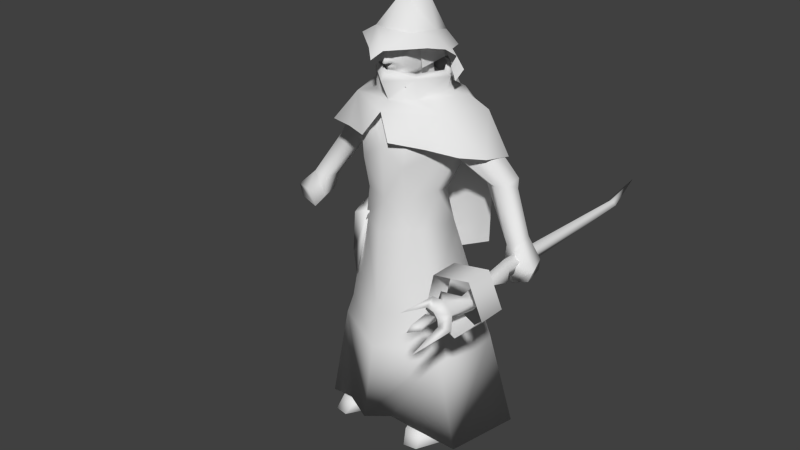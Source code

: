 # Source: mage.blend  (saved by Blender 2.70.0; exported with 4.5.12 LTS)
import bpy
from mathutils import Matrix  # noqa: F401  (used for matrix-valued properties, if any)

bpy.ops.wm.read_factory_settings(use_empty=True)
scene = bpy.context.scene
scene.name = 'Scene'

# ---- collections
col_collection_1 = bpy.data.collections.new('Collection 1'); scene.collection.children.link(col_collection_1)

# ---- world
world_world = bpy.data.worlds.new('World'); scene.world = world_world
world_world.color = (0.05088, 0.05088, 0.05088)
world_world.use_sun_shadow = False
world_world.sun_shadow_jitter_overblur = 0.0
world_world.cycles.sampling_method = 'MANUAL'
world_world.cycles.sample_map_resolution = 256

# ---- meshes
me_humancaster = bpy.data.meshes.new('HumanCaster')
me_humancaster.from_pydata([(49.96, 90.97, -84.75), (54.82, 101.2, 9.112), (59.04, 99.49, 11.35), (51.87, 88.49, -84.84), (57.43, 94.04, 18.64), (49.11, 86.34, -84.44), (53.15, 95.91, 17.79), (47.19, 88.81, -84.35), (48.06, 92.98, -106.6), (55.77, 100.0, 24.56), (60.09, 98.04, 24.04), (57.81, 99.83, 41.13), (62.13, 97.46, 36.44), (59.79, 92.33, 36.16), (55.46, 94.69, 40.84), (61.27, 95.83, 16.06), (57.49, 102.8, 51.76), (61.61, 98.48, 51.86), (59.23, 95.07, 52.18), (53.73, 97.43, 52.27), (52.15, 102.4, 46.6), (59.18, 98.03, 57.6), (56.74, 99.64, 56.66), (65.54, 95.76, 57.42), (63.63, 93.02, 57.68), (61.24, 96.81, 59.86), (64.98, 96.2, 79.4), (51.26, 100.4, 54.42), (54.09, 104.4, 54.03), (54.37, 101.4, 57.71), (52.3, 104.2, 70.44), (55.74, 100.4, 60.39), (55.35, 97.64, 59.26), (56.74, 98.55, 72.37), (57.07, 100.9, 70.23), (59.92, 98.52, 68.31), (60.25, 100.8, 66.67), (59.08, 97.59, 58.25), (59.47, 100.3, 59.38), (58.54, 83.53, 33.12), (69.91, 94.52, 31.91), (70.51, 95.4, 45.47), (59.13, 84.41, 46.68), (62.94, 108.8, 31.3), (63.54, 109.6, 44.86), (47.25, 106.6, 32.14), (47.84, 107.4, 45.7), (44.53, 90.98, 33.26), (45.12, 91.85, 46.82), (-23.34, 79.53, 11.97), (-18.86, 101.1, 15.48), (-21.65, 102.0, 7.631), (-10.61, 104.3, 15.27), (-18.14, 106.3, 3.858), (-17.36, 71.8, 16.57), (-21.92, 73.51, 4.377), (-17.95, 0.5015, 25.82), (-15.65, 5.912, 21.26), (-23.88, 5.912, 19.63), (-24.24, 0.5015, 24.75), (-16.61, 10.42, 12.29), (-23.49, 10.28, 8.955), (-27.63, 9.413, -0.5688), (-25.8, 11.48, -8.086), (-26.75, 0.5015, -9.44), (-28.49, 7.903, 4.949), (-13.26, 5.278, 15.04), (-13.85, 0.2561, 18.56), (-13.36, 0.5015, -4.975), (-30.19, 0.5015, 12.3), (-20.05, 0.5015, 10.31), (-20.05, 0.5015, -9.835), (-12.37, 9.294, 4.258), (-14.23, 16.16, 7.519), (-25.9, 16.13, 2.81), (-14.3, 11.48, -3.621), (-9.983, 30.29, 7.342), (-10.48, 30.19, -6.491), (-28.79, 30.19, -6.772), (-25.71, 30.25, 6.421), (17.0, 0.5015, 25.84), (23.29, 0.5015, 24.89), (22.93, 5.912, 20.29), (14.7, 5.912, 21.6), (22.54, 10.28, 9.103), (15.66, 10.42, 12.91), (26.69, 9.413, -0.5688), (27.55, 7.903, 4.949), (25.8, 0.5015, -9.44), (24.85, 11.48, -8.086), (12.31, 5.278, 15.04), (12.41, 0.5015, -4.975), (12.9, 0.2561, 18.56), (19.1, 0.5015, 10.93), (29.25, 0.5015, 12.3), (19.1, 0.5015, -9.179), (13.28, 16.16, 7.519), (11.42, 9.294, 4.258), (24.96, 16.13, 2.81), (13.35, 11.48, -3.621), (9.031, 30.29, 7.342), (24.76, 30.25, 6.421), (27.84, 30.19, -6.772), (9.531, 30.19, -6.491), (-25.21, 151.5, 0.3842), (-27.83, 152.2, -8.953), (-32.22, 145.7, -6.693), (-31.15, 145.8, -0.1946), (-25.84, 150.6, -14.68), (-29.36, 142.5, -12.29), (-23.11, 148.5, 4.82), (-26.01, 142.2, 2.687), (-24.33, 147.0, -15.32), (-23.25, 138.3, -13.39), (-46.19, 126.7, -11.41), (-44.76, 124.9, -5.799), (-39.73, 123.8, -3.557), (-21.49, 138.5, 4.774), (-34.32, 126.6, -18.19), (-34.35, 123.3, -5.948), (-46.97, 122.8, -9.932), (-37.61, 122.8, -17.38), (-56.46, 104.6, 0.4278), (-49.85, 102.7, 0.6508), (-48.36, 103.3, -4.333), (-49.18, 104.2, -8.465), (-55.75, 105.6, -6.118), (-49.73, 94.28, 1.406), (-56.67, 96.79, 5.59), (-54.83, 87.87, 3.066), (-51.88, 94.55, -7.404), (-58.66, 96.33, -9.224), (-56.28, 90.05, -5.666), (-64.74, 96.31, 2.711), (-62.49, 90.88, 3.114), (-61.73, 97.13, -6.359), (-62.6, 93.36, -4.443), (-10.87, 157.5, 9.536), (-15.31, 159.1, -3.54), (-21.8, 156.9, -9.97), (-22.52, 153.5, 8.467), (0.0449, 157.0, 15.31), (-12.85, 159.6, -9.064), (-15.52, 157.8, -15.08), (-11.14, 159.9, -12.89), (0.0449, 161.2, -14.83), (0.0449, 157.7, -15.17), (0.0449, 153.1, 19.98), (-6.596, 142.6, 23.65), (-22.76, 147.5, -19.29), (-30.23, 152.3, -11.24), (0.0449, 144.8, -21.99), (-38.3, 136.3, 0.2821), (-33.04, 139.5, 11.87), (-19.82, 141.0, 16.73), (-29.09, 127.5, -19.29), (-40.86, 134.7, -11.25), (0.0449, 121.6, -21.86), (-9.678, 160.3, -4.566), (-12.14, 161.4, -5.742), (-10.32, 157.9, 9.3), (-6.557, 158.9, 4.594), (0.0449, 156.7, 12.79), (0.0449, 158.0, 8.832), (-8.095, 159.4, -11.06), (0.0449, 158.8, -12.11), (0.0449, 159.5, -13.67), (-13.83, 167.4, -2.982), (-9.653, 169.0, 9.604), (0.8593, 170.1, 17.29), (-10.22, 168.9, -9.149), (0.0449, 171.2, -12.13), (-15.31, 164.4, -5.222), (-10.35, 167.6, 10.75), (0.0449, 165.7, 19.61), (-10.7, 166.8, -13.37), (0.0449, 167.8, -16.9), (-7.766, 185.3, 6.339), (-8.117, 184.5, 1.351), (-10.77, 171.3, -6.933), (-10.08, 169.8, 6.494), (-7.895, 183.1, -3.98), (-6.623, 180.6, -8.52), (-4.895, 168.1, -16.84), (0.0449, 180.4, -10.68), (0.0449, 169.2, -17.59), (-24.2, 124.0, -24.99), (0.04489, 123.5, -29.1), (0.04489, 74.61, -21.7), (-31.38, 92.1, -13.48), (-16.31, 157.1, -2.035), (-13.67, 154.5, 9.054), (-12.6, 156.0, -7.382), (0.0449, 156.5, -13.17), (0.0449, 155.2, 11.85), (-11.08, 149.9, 13.01), (0.0449, 149.7, 15.59), (0.0449, 150.2, -11.12), (-15.8, 150.7, -7.907), (-12.38, 146.2, 17.85), (0.0449, 139.1, 19.89), (0.0449, 132.4, -11.32), (-10.19, 130.4, 18.79), (-9.633, 116.1, 16.07), (0.0449, 114.2, 18.3), (-23.0, 134.4, -2.908), (-15.46, 115.3, -4.176), (-17.66, 118.9, 5.812), (0.0449, 115.4, -3.438), (-12.8, 101.6, 14.63), (0.0449, 99.4, 21.66), (-18.87, 101.6, -5.146), (0.0449, 99.77, -7.135), (-22.39, 57.76, 13.7), (0.0449, 63.78, 24.1), (-30.61, 58.72, -11.53), (0.0449, 64.07, -14.95), (-33.74, 46.05, -13.82), (-25.98, 47.76, 13.98), (0.0449, 46.49, -19.69), (0.0449, 45.81, 26.51), (-35.78, -0.009506, 13.89), (0.0449, 46.48, 1.19), (-11.78, 15.07, 28.4), (-42.82, 0.04919, -20.44), (0.0449, 0.06116, -34.42), (0.0449, 12.08, 32.87), (10.96, 157.5, 9.536), (22.61, 153.5, 8.467), (21.89, 156.9, -9.97), (15.4, 159.1, -3.54), (13.18, 159.5, -8.514), (15.61, 157.8, -15.08), (11.23, 159.9, -12.89), (6.685, 142.6, 23.65), (30.32, 152.3, -11.24), (22.85, 147.5, -19.29), (38.29, 136.3, 0.5481), (40.95, 134.7, -11.25), (19.91, 141.0, 16.73), (33.13, 139.5, 11.87), (29.18, 127.5, -19.29), (9.042, 172.7, 0.887), (8.867, 175.7, -1.874), (9.769, 177.3, 1.697), (8.762, 176.8, 4.886), (9.022, 176.4, 4.129), (9.132, 181.0, 1.714), (8.956, 178.5, -2.293), (0.01696, 170.0, 15.18), (3.0, 170.0, 13.53), (0.619, 170.8, 14.72), (0.01669, 169.6, 14.53), (0.01726, 170.5, 14.91), (3.495, 171.8, 14.18), (1.139, 171.7, 14.7), (0.01768, 171.4, 14.81), (0.016, 168.4, 13.89), (0.01502, 166.8, 14.27), (3.739, 168.5, 12.18), (5.269, 170.5, 11.39), (7.37, 178.8, 10.8), (7.063, 177.1, 11.98), (8.209, 175.1, 8.852), (4.142, 178.6, 12.99), (5.759, 180.1, 13.53), (3.738, 180.0, 14.52), (3.94, 176.0, 13.99), (1.402, 176.8, 14.72), (1.226, 179.7, 14.93), (6.475, 185.0, 12.11), (7.918, 182.7, 7.739), (7.856, 185.3, 6.339), (0.02289, 185.7, 14.34), (0.02073, 179.6, 15.17), (2.231, 173.5, 15.13), (1.226, 174.3, 16.43), (1.771, 172.6, 16.37), (1.034, 176.8, 15.3), (1.288, 175.2, 15.08), (0.01965, 176.8, 15.85), (0.01881, 174.2, 17.53), (0.8788, 172.5, 17.86), (0.01822, 172.5, 18.15), (3.96, 174.2, 14.7), (6.823, 174.9, 12.27), (8.142, 171.2, 5.879), (8.207, 184.5, 1.351), (6.72, 170.9, 8.331), (1.952, 172.4, 15.01), (1.49, 172.0, 15.09), (0.01805, 172.0, 15.34), (0.0181, 172.2, 17.49), (0.01635, 169.0, 14.89), (5.684, 168.3, 10.01), (7.478, 169.2, 5.821), (3.515, 166.4, 12.12), (6.712, 167.4, 6.322), (4.102, 165.5, 7.536), (0.01385, 165.4, 13.47), (0.01417, 164.9, 7.966), (8.189, 170.0, 1.012), (7.777, 168.3, 0.4304), (5.727, 166.7, 2.454), (0.01427, 165.1, 4.319), (2.412, 165.5, 3.524), (5.12, 162.9, 2.121), (7.922, 163.9, -4.345), (0.01252, 162.1, 4.509), (6.672, 158.9, 5.185), (9.725, 160.4, -4.569), (7.984, 183.1, -3.98), (6.713, 180.6, -8.52), (6.97, 174.8, -5.684), (7.3, 170.6, -4.288), (0.01753, 170.7, -8.61), (4.27, 164.5, -9.696), (0.01373, 164.1, -10.38), (8.175, 159.5, -11.06), (-9.006, 172.7, 0.887), (-9.731, 177.3, 1.697), (-8.83, 175.7, -1.874), (-9.033, 181.1, 1.541), (-8.858, 177.3, 4.682), (-8.917, 178.5, -2.293), (-0.5842, 170.8, 14.72), (-2.966, 170.0, 13.53), (-1.104, 171.7, 14.7), (-3.46, 171.8, 14.18), (-3.707, 168.5, 12.18), (-5.113, 170.5, 11.39), (-7.245, 178.8, 10.8), (-8.173, 175.1, 8.852), (-6.878, 177.1, 11.98), (-4.09, 178.6, 12.99), (-3.696, 180.0, 14.52), (-5.454, 180.1, 13.53), (-3.901, 176.0, 13.99), (-1.363, 176.8, 14.72), (-1.185, 179.7, 14.93), (-6.26, 185.0, 12.11), (-7.815, 185.3, 6.339), (-7.878, 182.7, 7.739), (-2.194, 173.5, 15.13), (-1.735, 172.6, 16.37), (-1.188, 174.3, 16.43), (-0.9942, 176.8, 15.3), (-1.25, 175.2, 15.08), (-0.8424, 172.5, 17.86), (-3.922, 174.2, 14.7), (-6.586, 174.9, 12.27), (-8.092, 171.2, 5.879), (-8.166, 184.5, 1.351), (-6.442, 170.9, 8.331), (-1.916, 172.4, 15.01), (-1.454, 172.0, 15.09), (-7.305, 169.2, 5.821), (-5.484, 168.3, 10.01), (-6.397, 167.4, 6.322), (-3.486, 166.4, 12.12), (-4.073, 165.5, 7.536), (-8.138, 170.0, 1.012), (-7.642, 168.3, 0.4304), (-5.536, 166.7, 2.454), (-7.629, 163.9, -4.345), (-5.071, 162.9, 2.121), (-7.944, 183.1, -3.98), (-6.493, 180.6, -8.52), (-6.755, 174.8, -5.684), (-7.111, 170.6, -4.288), (-4.242, 164.5, -9.696), (10.41, 157.9, 9.3), (12.23, 161.4, -5.742), (9.125, 167.9, 8.921), (13.92, 167.4, -2.982), (10.31, 168.9, -9.149), (10.44, 166.2, 10.75), (15.4, 164.4, -5.222), (10.79, 166.8, -13.37), (10.17, 169.8, 6.494), (10.86, 171.3, -6.933), (4.984, 168.1, -16.84), (24.29, 124.0, -24.99), (31.47, 92.1, -13.48), (13.76, 154.5, 9.054), (16.4, 157.1, -2.035), (12.69, 156.0, -7.382), (11.17, 149.9, 13.01), (15.89, 150.7, -7.907), (12.47, 146.2, 17.85), (23.33, 138.3, -13.39), (10.28, 130.4, 18.79), (23.09, 134.4, -2.908), (17.75, 118.9, 5.812), (15.55, 115.3, -4.176), (9.722, 116.1, 16.07), (12.89, 101.6, 14.63), (18.96, 101.6, -5.146), (25.29, 151.5, 0.3842), (27.91, 152.2, -8.953), (25.92, 150.6, -14.68), (23.19, 148.5, 4.82), (24.41, 147.0, -15.32), (21.57, 138.5, 4.774), (31.22, 145.8, -0.1946), (32.29, 145.7, -6.693), (29.43, 142.5, -12.29), (26.09, 142.2, 2.687), (44.83, 124.9, -5.799), (46.26, 126.7, -11.41), (39.8, 123.8, -3.557), (34.39, 126.6, -18.19), (34.42, 123.3, -5.948), (47.04, 122.8, -9.932), (37.68, 122.8, -17.38), (49.92, 102.7, 0.6508), (56.53, 104.6, 0.4278), (48.43, 103.3, -4.333), (55.82, 105.6, -6.118), (49.25, 104.2, -8.465), (0.02357, 185.7, 0.9506), (49.8, 94.28, 1.406), (54.9, 87.87, 3.066), (56.74, 96.79, 5.59), (51.95, 94.55, -7.404), (58.73, 96.33, -9.224), (56.35, 90.05, -5.666), (62.56, 90.88, 3.114), (64.81, 96.31, 2.711), (61.8, 97.13, -6.359), (62.67, 93.36, -4.443), (22.48, 57.76, 13.7), (30.7, 58.72, -11.53), (26.07, 47.76, 13.98), (33.83, 46.05, -13.82), (35.87, -0.009506, 13.89), (11.87, 15.07, 28.4), (42.91, 0.04919, -20.44), (-21.57, 175.3, -0.9348), (-24.21, 170.0, -2.298), (-21.41, 165.0, -0.7569), (-0.1091, 182.5, -11.0), (-9.819, 181.9, -9.314), (-0.1091, 199.3, -5.875), (-12.42, 184.5, 0.4132), (-9.052, 184.9, 11.6), (-0.1091, 198.6, 6.22), (-5.267, 199.1, -2.181), (-0.1091, 185.6, 14.57), (-0.1091, 197.2, 0.5413), (-0.1091, 179.4, -14.94), (-14.25, 182.3, 2.071), (-0.1091, 183.6, 19.9), (-0.1091, 173.1, -18.17), (-13.87, 175.7, -12.22), (-19.18, 178.4, 3.181), (-16.62, 180.4, 11.32), (-3.696, 179.3, 22.22), (-4.771, 210.8, -8.423), (-18.54, 177.3, -2.119), (-0.1091, 175.7, 25.37), (-18.9, 170.6, -0.8266), (21.35, 175.3, -0.9348), (21.19, 165.0, -0.7569), (23.99, 170.0, -2.298), (9.6, 181.9, -9.314), (12.2, 184.5, 0.4132), (5.049, 199.1, -2.181), (8.834, 184.9, 11.6), (14.04, 182.3, 2.071), (13.65, 175.7, -12.22), (18.96, 178.4, 3.181), (3.478, 179.3, 22.22), (16.41, 180.4, 11.32), (18.32, 177.3, -2.119), (18.68, 170.6, -0.8266)], [], [(0, 1, 2), (3, 2, 4), (5, 4, 6, 7), (1, 0, 7, 6), (7, 0, 8), (0, 3, 8), (3, 5, 8), (5, 7, 8), (2, 1, 9, 10), (1, 6, 9), (10, 9, 11, 12), (4, 10, 12, 13), (6, 4, 13, 14), (9, 6, 14, 11), (4, 2, 15), (2, 10, 15), (10, 4, 15), (12, 11, 16, 17), (13, 12, 17, 18), (14, 13, 18, 19), (11, 14, 20), (14, 19, 20), (19, 16, 20), (16, 11, 20), (19, 18, 21, 22), (17, 16, 22, 21), (18, 17, 23, 24), (17, 21, 25, 23), (21, 18, 24, 25), (24, 23, 26), (23, 25, 26), (25, 24, 26), (16, 19, 27, 28), (19, 22, 29, 27), (22, 16, 28, 29), (28, 27, 30), (27, 29, 30), (29, 28, 30), (31, 32, 33, 34), (34, 33, 35, 36), (36, 35, 37, 38), (38, 37, 32, 31), (32, 37, 35, 33), (38, 31, 34, 36), (39, 40, 41, 42), (40, 43, 44, 41), (43, 45, 46, 44), (45, 47, 48, 46), (47, 39, 42, 48), (3, 4, 5), (0, 2, 3), (49, 50, 51), (51, 50, 52, 53), (53, 52, 54, 55), (55, 54, 49), (49, 54, 52, 50), (55, 49, 51, 53), (56, 57, 58, 59), (57, 60, 61, 58), (62, 63, 64, 65), (66, 67, 68), (59, 69, 70), (61, 65, 58), (58, 65, 69, 59), (71, 68, 67, 70), (56, 67, 66, 57), (66, 72, 73, 60), (60, 73, 74, 61), (70, 56, 59), (69, 64, 71, 70), (74, 63, 62), (67, 56, 70), (72, 75, 73), (76, 77, 78, 79), (73, 76, 79, 74), (74, 79, 78, 63), (63, 78, 77, 75), (75, 77, 76, 73), (64, 69, 65), (72, 66, 68, 75), (57, 66, 60), (61, 74, 62, 65), (68, 71, 63, 75), (63, 71, 64), (80, 81, 82, 83), (83, 82, 84, 85), (86, 87, 88, 89), (90, 91, 92), (81, 93, 94), (84, 82, 87), (82, 81, 94, 87), (95, 93, 92, 91), (80, 83, 90, 92), (90, 85, 96, 97), (85, 84, 98, 96), (93, 81, 80), (94, 93, 95, 88), (98, 86, 89), (92, 93, 80), (97, 96, 99), (100, 101, 102, 103), (96, 98, 101, 100), (98, 89, 102, 101), (89, 99, 103, 102), (99, 96, 100, 103), (88, 87, 94), (97, 99, 91, 90), (83, 85, 90), (84, 87, 86, 98), (89, 88, 95), (89, 95, 91, 99), (104, 105, 106, 107), (105, 108, 109, 106), (110, 104, 107, 111), (108, 112, 109), (112, 113, 109), (107, 106, 114, 115), (106, 109, 114), (111, 107, 115, 116), (117, 111, 116), (109, 113, 118, 114), (117, 119, 113), (115, 114, 120), (114, 118, 121, 120), (118, 119, 121), (116, 115, 122, 123), (119, 123, 124), (115, 120, 122), (120, 121, 125, 126), (121, 119, 124, 125), (113, 119, 118), (127, 128, 129), (130, 131, 125), (130, 127, 129, 132), (129, 128, 133, 134), (133, 128, 122), (122, 128, 127, 123), (125, 131, 135, 126), (135, 131, 132, 136), (132, 131, 130), (134, 133, 135, 136), (135, 133, 126), (126, 133, 122), (127, 124, 123), (124, 127, 130, 125), (119, 116, 123), (120, 126, 122), (117, 116, 119), (137, 138, 139, 140), (141, 137, 140), (138, 142, 143, 139), (144, 145, 146, 143), (147, 140, 148), (139, 143, 149, 150), (143, 146, 151, 149), (140, 150, 152, 153), (148, 140, 154), (150, 149, 155, 156), (149, 151, 157, 155), (158, 159, 160, 161), (161, 160, 162, 163), (164, 144, 159, 158), (165, 166, 144, 164), (159, 167, 168, 160), (160, 168, 169, 162), (144, 170, 167, 159), (166, 171, 170, 144), (167, 172, 173, 168), (173, 174, 169), (170, 175, 172, 167), (171, 176, 175, 170), (172, 138, 137, 173), (173, 137, 141, 174), (175, 142, 138, 172), (176, 145, 144, 175), (141, 140, 147), (177, 178, 179, 180), (178, 181, 179), (181, 182, 183, 179), (182, 184, 185, 183), (186, 185, 187), (187, 188, 189, 186), (168, 173, 169), (158, 190, 191, 161), (158, 164, 192, 190), (164, 165, 193, 192), (161, 191, 194, 163), (191, 195, 196, 194), (192, 193, 197, 198), (195, 199, 200, 196), (198, 197, 201, 113), (202, 203, 204), (205, 113, 206, 207), (113, 201, 208, 206), (203, 207, 209), (204, 203, 209, 210), (207, 211, 209), (206, 208, 212, 211), (191, 190, 105, 104), (190, 192, 108, 105), (195, 191, 104, 110), (192, 198, 112, 108), (199, 110, 117), (202, 117, 203), (198, 113, 112), (117, 110, 111), (117, 205, 207), (202, 199, 117), (203, 117, 207), (199, 195, 110), (202, 200, 199), (207, 206, 211), (117, 113, 205), (139, 150, 140), (209, 213, 214, 210), (211, 215, 213, 209), (212, 216, 215, 211), (215, 217, 218, 213), (216, 219, 217, 215), (213, 218, 220, 214), (221, 222, 223), (224, 222, 221), (225, 222, 224), (223, 222, 226), (218, 221, 223), (217, 224, 221, 218), (219, 225, 217), (218, 223, 226, 220), (227, 228, 229, 230), (141, 228, 227), (231, 232, 233), (233, 232, 146, 145), (147, 234, 228), (229, 235, 236, 232), (232, 236, 151, 146), (235, 237, 238), (239, 240, 228), (235, 238, 241, 236), (236, 241, 157, 151), (242, 243, 244), (245, 246, 247), (248, 247, 244), (243, 248, 244), (245, 242, 244, 246), (247, 246, 244), (249, 250, 251), (252, 250, 249), (253, 249, 251), (251, 250, 254, 255), (253, 251, 255, 256), (257, 258, 259), (250, 259, 260), (250, 260, 254), (261, 262, 263), (264, 265, 266), (264, 261, 265), (264, 267, 262), (264, 268, 267), (264, 269, 268), (264, 266, 269), (270, 271, 272), (273, 274, 269), (275, 276, 277), (268, 269, 278), (275, 279, 276), (278, 269, 274, 280), (277, 276, 281, 282), (282, 281, 283), (269, 266, 273), (266, 265, 270, 273), (265, 261, 271, 270), (276, 278, 280, 281), (279, 268, 278, 276), (264, 262, 261), (279, 275, 284), (268, 279, 284, 267), (284, 254, 260, 285), (271, 261, 245), (272, 271, 245, 247), (245, 261, 263), (245, 263, 286), (242, 245, 286), (272, 247, 287), (260, 288, 285), (289, 290, 255, 254), (290, 291, 256, 255), (262, 267, 284, 285), (262, 285, 263), (275, 289, 254, 284), (288, 286, 263, 285), (277, 291, 290), (283, 292, 282), (282, 292, 291, 277), (250, 257, 259), (250, 293, 257), (250, 252, 293), (286, 288, 294, 295), (288, 260, 259, 294), (295, 294, 296, 297), (294, 259, 258, 296), (297, 296, 298), (296, 258, 299), (298, 296, 299, 300), (242, 286, 295, 301), (301, 295, 297, 302), (302, 297, 298, 303), (303, 306, 307, 302), (306, 309, 310, 307), (308, 163, 309, 306), (287, 247, 248, 311), (311, 248, 312), (248, 243, 313, 312), (243, 242, 314, 313), (312, 313, 315, 184), (313, 314, 315), (242, 301, 314), (314, 301, 302), (314, 302, 307), (315, 314, 307, 316), (315, 316, 317), (316, 307, 310, 318), (317, 316, 318, 165), (319, 320, 321), (322, 320, 323), (324, 320, 322), (321, 320, 324), (323, 320, 319), (249, 325, 326), (252, 249, 326), (253, 325, 249), (325, 327, 328, 326), (253, 256, 327, 325), (257, 329, 258), (326, 330, 329), (326, 328, 330), (331, 332, 333), (334, 335, 336), (334, 336, 331), (334, 333, 337), (334, 337, 338), (334, 338, 339), (334, 339, 335), (340, 341, 342), (273, 339, 274), (343, 344, 345), (338, 346, 339), (343, 345, 347), (346, 280, 274, 339), (344, 348, 281, 345), (348, 283, 281), (339, 273, 335), (335, 273, 340, 336), (336, 340, 342, 331), (345, 281, 280, 346), (347, 345, 346, 338), (334, 331, 333), (347, 349, 343), (338, 337, 349, 347), (349, 350, 330, 328), (342, 323, 331), (341, 322, 323, 342), (323, 332, 331), (323, 351, 332), (319, 351, 323), (341, 352, 322), (330, 350, 353), (354, 328, 327, 355), (355, 327, 256, 291), (333, 350, 349, 337), (333, 332, 350), (343, 349, 328, 354), (353, 350, 332, 351), (344, 354, 355), (283, 348, 292), (348, 344, 291, 292), (326, 329, 257), (326, 257, 293), (326, 293, 252), (351, 356, 357, 353), (353, 357, 329, 330), (356, 358, 359, 357), (357, 359, 258, 329), (358, 360, 359), (359, 299, 258), (360, 300, 299, 359), (319, 361, 356, 351), (361, 362, 358, 356), (362, 363, 360, 358), (363, 304, 300, 360), (363, 362, 364, 365), (304, 363, 365, 308), (365, 364, 158, 161), (308, 365, 161, 163), (352, 366, 324, 322), (366, 367, 324), (324, 367, 368, 321), (321, 368, 369, 319), (367, 184, 315, 368), (368, 315, 369), (319, 369, 361), (369, 362, 361), (369, 364, 362), (315, 370, 364, 369), (315, 317, 370), (370, 164, 158, 364), (317, 165, 164, 370), (310, 309, 371, 372), (309, 163, 162, 371), (318, 310, 372, 233), (165, 318, 233, 166), (372, 371, 373, 374), (371, 162, 169, 373), (233, 372, 374, 375), (166, 233, 375, 171), (374, 373, 376, 377), (376, 169, 174), (375, 374, 377, 378), (171, 375, 378, 176), (377, 376, 227, 230), (376, 174, 141, 227), (378, 231, 233), (176, 378, 233, 145), (141, 147, 228), (272, 379, 380, 287), (287, 380, 311), (311, 380, 381, 312), (312, 381, 185, 184), (381, 382, 185), (187, 382, 383, 188), (373, 169, 376), (275, 277, 289), (343, 354, 344), (310, 309, 384, 385), (310, 385, 386, 318), (318, 386, 193, 165), (309, 163, 194, 384), (384, 194, 196, 387), (386, 388, 197, 193), (387, 196, 200, 389), (388, 390, 201, 197), (391, 200, 204), (392, 393, 394, 390), (390, 394, 208, 201), (395, 396, 393), (204, 210, 396, 395), (393, 396, 397), (394, 397, 212, 208), (384, 398, 399, 385), (385, 399, 400, 386), (387, 401, 398, 384), (386, 400, 402, 388), (389, 403, 401), (391, 395, 403), (388, 402, 390), (398, 404, 405, 399), (399, 405, 406, 400), (401, 407, 404, 398), (400, 406, 402), (403, 407, 401), (402, 406, 390), (403, 393, 392), (404, 408, 409, 405), (405, 409, 406), (407, 410, 408, 404), (403, 410, 407), (406, 409, 411, 390), (403, 390, 412), (408, 413, 409), (409, 413, 414, 411), (411, 414, 412), (410, 415, 416, 408), (412, 417, 415), (408, 416, 413), (413, 418, 419, 414), (414, 419, 417, 412), (390, 411, 412), (391, 403, 389), (395, 393, 403), (389, 401, 387), (391, 389, 200), (393, 397, 394), (403, 392, 390), (229, 228, 235), (273, 270, 420), (270, 272, 420), (272, 287, 420), (287, 311, 420), (311, 312, 420), (312, 184, 420), (340, 273, 420), (341, 340, 420), (352, 341, 420), (366, 352, 420), (367, 366, 420), (184, 367, 420), (421, 422, 423), (424, 419, 425), (424, 426, 422, 421), (422, 427, 428, 423), (428, 416, 423), (416, 415, 421, 423), (419, 418, 429, 425), (429, 430, 426, 425), (426, 424, 425), (426, 430, 427, 422), (427, 430, 429, 428), (429, 418, 428), (418, 416, 428), (421, 415, 417), (417, 419, 424, 421), (412, 415, 410), (413, 416, 418), (396, 210, 214, 431), (397, 396, 431, 432), (212, 397, 432, 216), (432, 431, 433, 434), (216, 432, 434, 219), (431, 214, 220, 433), (435, 436, 222), (437, 435, 222), (225, 437, 222), (436, 226, 222), (433, 436, 435), (434, 433, 435, 437), (219, 434, 225), (433, 220, 226, 436), (154, 140, 153), (234, 239, 228), (175, 144, 142), (143, 142, 144), (378, 377, 230, 231), (230, 229, 232, 231), (228, 240, 237, 235), (152, 150, 156), (277, 290, 289), (344, 355, 291), (391, 204, 395), (202, 204, 200), (403, 412, 410), (183, 185, 186), (185, 382, 187), (225, 434, 437), (217, 225, 224), (438, 439, 440), (441, 442, 443), (444, 445, 446, 447), (445, 448, 446), (444, 442, 441, 449), (445, 444, 449), (448, 445, 449), (441, 450, 442), (444, 451, 445), (445, 452, 448), (450, 453, 454, 442), (451, 438, 455), (445, 456, 457, 452), (446, 458, 447), (447, 458, 443), (442, 444, 447, 443), (442, 454, 459, 451), (442, 451, 444), (452, 457, 460), (451, 455, 456, 445), (451, 459, 438), (461, 438, 440), (462, 463, 464), (441, 443, 465), (466, 467, 446, 468), (468, 446, 448), (466, 449, 441, 465), (468, 449, 466), (448, 449, 468), (441, 465, 450), (466, 468, 469), (468, 448, 452), (450, 465, 470, 453), (469, 471, 462), (468, 452, 472, 473), (446, 467, 458), (467, 443, 458), (465, 443, 467, 466), (465, 469, 474, 470), (465, 466, 469), (452, 460, 472), (469, 468, 473, 471), (469, 462, 474), (475, 463, 462), (300, 304, 305, 303, 298), (305, 304, 308, 306, 303)])
me_humancaster.polygons.foreach_set('use_smooth', [1, 1, 1, 1, 1, 1, 1, 1, 1, 1, 1, 1, 1, 1, 1, 1, 1, 1, 1, 1, 1, 1, 1, 1, 1, 1, 1, 1, 1, 1, 1, 1, 1, 1, 1, 1, 1, 1, 1, 1, 1, 1, 1, 1, 1, 1, 1, 1, 1, 1, 1, 1, 1, 1, 1, 1, 1, 1, 1, 1, 1, 1, 1, 1, 1, 1, 1, 1, 1, 1, 1, 1, 1, 1, 1, 1, 1, 1, 1, 1, 1, 1, 1, 1, 1, 1, 1, 1, 1, 1, 1, 1, 1, 1, 1, 1, 1, 1, 1, 1, 1, 1, 1, 1, 1, 1, 1, 1, 1, 1, 1, 1, 1, 1, 1, 1, 1, 1, 1, 1, 1, 1, 1, 1, 1, 1, 1, 1, 1, 1, 1, 1, 1, 1, 1, 1, 1, 1, 1, 1, 1, 1, 1, 1, 1, 1, 1, 1, 1, 1, 1, 1, 1, 1, 1, 1, 1, 1, 1, 1, 1, 1, 1, 1, 1, 1, 1, 1, 1, 1, 1, 1, 1, 1, 1, 1, 1, 1, 1, 1, 1, 1, 1, 0, 0, 0, 1, 1, 1, 1, 1, 1, 1, 1, 1, 1, 1, 1, 1, 1, 1, 1, 1, 1, 1, 1, 1, 1, 1, 1, 1, 1, 1, 1, 1, 1, 1, 1, 1, 1, 1, 1, 1, 1, 1, 1, 1, 1, 1, 1, 1, 1, 1, 1, 1, 1, 1, 1, 1, 1, 1, 1, 1, 1, 1, 1, 1, 1, 1, 1, 1, 1, 1, 1, 1, 1, 1, 1, 1, 1, 1, 1, 1, 1, 1, 1, 1, 1, 1, 1, 1, 1, 1, 1, 1, 1, 1, 1, 1, 1, 1, 1, 1, 1, 1, 1, 1, 1, 1, 1, 1, 1, 1, 1, 1, 1, 1, 1, 1, 1, 1, 1, 1, 1, 1, 1, 1, 1, 1, 1, 1, 1, 1, 1, 1, 1, 1, 1, 1, 1, 1, 1, 1, 1, 1, 1, 1, 1, 1, 1, 1, 1, 1, 1, 1, 1, 1, 1, 1, 1, 1, 1, 1, 1, 1, 1, 1, 1, 1, 1, 1, 1, 1, 1, 1, 1, 1, 1, 1, 1, 1, 1, 1, 1, 1, 1, 1, 1, 1, 1, 1, 1, 1, 1, 1, 1, 1, 1, 1, 1, 1, 1, 1, 1, 1, 1, 1, 1, 1, 1, 1, 1, 1, 1, 1, 1, 1, 1, 1, 1, 1, 1, 1, 1, 1, 1, 1, 1, 1, 1, 1, 1, 1, 1, 1, 1, 1, 1, 1, 1, 1, 1, 1, 1, 1, 1, 1, 1, 1, 1, 1, 1, 0, 0, 0, 1, 1, 1, 1, 1, 1, 1, 1, 1, 1, 1, 1, 1, 1, 1, 1, 1, 1, 1, 1, 1, 1, 1, 1, 1, 1, 1, 1, 1, 1, 1, 1, 1, 1, 1, 1, 1, 1, 1, 1, 1, 1, 1, 1, 1, 1, 1, 1, 1, 1, 1, 1, 1, 1, 1, 1, 1, 1, 1, 1, 1, 1, 1, 1, 1, 1, 1, 1, 1, 1, 1, 1, 1, 1, 1, 1, 1, 1, 1, 1, 1, 1, 1, 1, 1, 1, 1, 1, 1, 1, 1, 1, 1, 1, 1, 1, 1, 1, 1, 1, 1, 1, 1, 1, 1, 1, 1, 1, 1, 1, 1, 1, 1, 1, 1, 1, 1, 1, 1, 1, 1, 1, 1, 1, 1, 1, 1, 1, 1, 1, 1, 1, 1, 1, 1, 1, 1, 1, 1, 1, 1, 1, 1, 1, 1, 1, 1, 1, 1, 1, 1, 1, 1, 1])
_k = set([(39, 40), (39, 47), (40, 43), (41, 42), (41, 44), (42, 48), (43, 45), (44, 46), (45, 47), (46, 48), (129, 132), (129, 134), (132, 136), (134, 136), (147, 148), (147, 234), (148, 154), (152, 153), (152, 156), (153, 154), (155, 156), (155, 157), (157, 241), (158, 161), (158, 164), (161, 163), (161, 191), (163, 309), (164, 165), (165, 318), (177, 178), (177, 180), (178, 181), (179, 180), (179, 183), (181, 182), (182, 184), (183, 186), (184, 312), (186, 189), (188, 189), (188, 383), (190, 191), (190, 192), (192, 193), (193, 386), (234, 239), (237, 238), (237, 240), (238, 241), (239, 240), (272, 287), (272, 379), (287, 311), (309, 310), (309, 384), (310, 318), (311, 312), (379, 380), (380, 381), (381, 382), (382, 383), (384, 385), (385, 386), (438, 439), (438, 455), (438, 459), (438, 461), (439, 440), (440, 461), (441, 442), (441, 465), (442, 444), (444, 445), (445, 448), (448, 468), (453, 454), (453, 470), (454, 459), (455, 456), (456, 457), (457, 460), (460, 472), (462, 464), (462, 471), (462, 474), (462, 475), (463, 464), (463, 475), (465, 466), (466, 468), (470, 474), (471, 473), (472, 473)])
me_humancaster.attributes.new('sharp_edge', 'BOOLEAN', 'EDGE').data.foreach_set('value', [ (min(e.vertices), max(e.vertices)) in _k for e in me_humancaster.edges])
_uv = me_humancaster.uv_layers.new(name='UVMap')
_uv.uv.foreach_set('vector', [0.5258, 0.267, 0.5544, 0.6612, 0.5361, 0.6675, 0.5043, 0.2698, 0.5361, 0.6675, 0.4882, 0.6902, 0.4882, 0.2741, 0.4882, 0.6902, 0.5069, 0.6815, 0.5097, 0.2653, 0.5544, 0.6612, 0.5258, 0.267, 0.5097, 0.2653, 0.5069, 0.6815, 0.5097, 0.2653, 0.5258, 0.267, 0.5296, 0.2173, 0.5258, 0.267, 0.5043, 0.2698, 0.5296, 0.2173, 0.5043, 0.2698, 0.4882, 0.2741, 0.5296, 0.2173, 0.4882, 0.2741, 0.5097, 0.2653, 0.5296, 0.2173, 0.5361, 0.6675, 0.5544, 0.6612, 0.5352, 0.7138, 0.5161, 0.717, 0.5544, 0.6612, 0.5069, 0.6815, 0.5352, 0.7138, 0.5161, 0.717, 0.5352, 0.7138, 0.5225, 0.7827, 0.5029, 0.7692, 0.4882, 0.6902, 0.5161, 0.717, 0.5029, 0.7692, 0.4625, 0.7627, 0.5069, 0.6815, 0.4882, 0.6902, 0.4625, 0.7627, 0.482, 0.7763, 0.5352, 0.7138, 0.5069, 0.6815, 0.482, 0.7763, 0.5225, 0.7827, 0.4882, 0.6902, 0.5361, 0.6675, 0.5019, 0.686, 0.5361, 0.6675, 0.5161, 0.717, 0.5019, 0.686, 0.5161, 0.717, 0.4882, 0.6902, 0.5019, 0.686, 0.5029, 0.7692, 0.5225, 0.7827, 0.5412, 0.8259, 0.5028, 0.8304, 0.4625, 0.7627, 0.5029, 0.7692, 0.5028, 0.8304, 0.4761, 0.827, 0.482, 0.7763, 0.4625, 0.7627, 0.4761, 0.827, 0.499, 0.8205, 3.355, 4.282, 3.352, 3.282, 3.392, 3.782, 0.482, 0.7763, 0.499, 0.8205, 0.5442, 0.7976, 0.499, 0.8205, 0.5412, 0.8259, 0.5442, 0.7976, 0.5412, 0.8259, 0.5225, 0.7827, 0.5442, 0.7976, 0.4085, 0.7058, 0.3774, 0.7289, 0.3854, 0.7397, 0.3992, 0.7264, 0.3644, 0.7278, 0.399, 0.7057, 0.3992, 0.7264, 0.3854, 0.7397, 0.3774, 0.7289, 0.3644, 0.7278, 0.3564, 0.7766, 0.3633, 0.7719, 0.3644, 0.7278, 0.3854, 0.7397, 0.3724, 0.7739, 0.3564, 0.7766, 0.3854, 0.7397, 0.3774, 0.7289, 0.3633, 0.7719, 0.3724, 0.7739, 0.3633, 0.7719, 0.3564, 0.7766, 0.3874, 0.846, 0.3564, 0.7766, 0.3724, 0.7739, 0.3874, 0.846, 0.3724, 0.7739, 0.3633, 0.7719, 0.3874, 0.846, 0.399, 0.7057, 0.4085, 0.7058, 0.4359, 0.7211, 0.4293, 0.7276, 0.4085, 0.7058, 0.3992, 0.7264, 0.4253, 0.7336, 0.4359, 0.7211, 0.3992, 0.7264, 0.399, 0.7057, 0.4293, 0.7276, 0.4253, 0.7336, 0.4293, 0.7276, 0.4359, 0.7211, 0.4602, 0.7609, 0.4359, 0.7211, 0.4253, 0.7336, 0.4602, 0.7609, 0.4253, 0.7336, 0.4293, 0.7276, 0.4602, 0.7609, 0.1691, 0.2154, 0.1787, 0.2178, 0.06829, 0.2003, 0.08768, 0.213, 0.08768, 0.213, 0.06829, 0.2003, 0.1071, 0.1935, 0.1188, 0.1885, 0.1188, 0.1885, 0.1071, 0.1935, 0.1827, 0.1797, 0.1732, 0.1772, 0.1732, 0.1772, 0.1827, 0.1797, 0.1787, 0.2178, 0.1691, 0.2154, 0.1787, 0.2178, 0.1827, 0.1797, 0.1071, 0.1935, 0.06829, 0.2003, 0.1732, 0.1772, 0.1691, 0.2154, 0.08768, 0.213, 0.1188, 0.1885, 0.3694, 0.8818, 0.4945, 0.8815, 0.4951, 0.9965, 0.3699, 0.9963, 0.3693, 0.8818, 0.4945, 0.8815, 0.495, 0.9963, 0.3699, 0.996, 0.496, 0.9953, 0.3694, 0.9955, 0.3691, 0.8806, 0.4955, 0.8805, 0.495, 0.9962, 0.3699, 0.9959, 0.3693, 0.8818, 0.4945, 0.8815, 0.4951, 0.9963, 0.3699, 0.9958, 0.3693, 0.8818, 0.4945, 0.8815, 0.5043, 0.2698, 0.4882, 0.6902, 0.4882, 0.2741, 0.5258, 0.267, 0.5361, 0.6675, 0.5043, 0.2698, 0.07001, 0.3773, 0.1026, 0.4883, 0.04075, 0.4881, 0.04075, 0.4881, 0.1026, 0.4883, 0.1261, 0.5201, 0.009344, 0.5198, 0.009344, 0.5198, 0.1261, 0.5201, 0.1253, 0.3611, 0.009345, 0.3605, 0.009345, 0.3605, 0.1253, 0.3611, 0.07001, 0.3773, 0.07001, 0.3773, 0.1253, 0.3611, 0.1261, 0.5201, 0.1026, 0.4883, 0.009345, 0.3605, 0.07001, 0.3773, 0.04075, 0.4881, 0.009344, 0.5198, 2.468, 0.2821, 2.468, 1.282, 3.468, 1.282, 3.468, 0.2821, 2.468, 1.282, 2.468, 2.282, 3.468, 2.282, 3.468, 1.282, 3.96, 1.282, 4.468, 1.282, 4.468, 0.2821, 3.468, 1.282, 2.468, 1.282, 2.148, 0.2821, 1.468, 0.2821, 3.468, 0.2821, 3.774, 0.2821, 4.269, 0.2821, 4.468, 1.282, 3.468, 1.282, 3.468, 1.282, 3.468, 1.282, 3.468, 1.282, 3.774, 0.2821, 3.468, 0.2821, 1.468, 0.2821, 1.468, 0.2821, 2.148, 0.2821, 1.689, 0.2821, 2.468, 0.2821, 2.148, 0.2821, 2.468, 1.282, 2.468, 1.282, 2.468, 1.282, 2.004, 1.282, 1.468, 1.282, 1.468, 1.282, 2.468, 0.2821, 2.468, 0.9144, 3.468, 0.9271, 3.468, 0.2821, 2.982, 1.374, 2.482, 2.164, 3.482, 2.164, 3.774, 0.2821, 4.468, 0.2821, 4.468, 0.2821, 4.269, 0.2821, 4.468, 1.282, 4.468, 1.282, 3.96, 1.282, 2.148, 0.2821, 2.468, 0.2821, 1.689, 0.2821, 2.004, 1.282, 1.468, 1.282, 1.468, 1.282, 2.468, 0.9144, 2.468, 1.282, 3.468, 1.282, 3.468, 0.9271, 2.468, 0.9144, 2.468, 0.9144, 3.468, 0.9271, 3.468, 0.9271, 3.468, 0.9271, 3.468, 0.9271, 3.468, 1.282, 3.468, 1.282, 3.468, 1.282, 3.468, 1.282, 2.468, 1.282, 2.468, 1.282, 2.468, 1.282, 2.468, 1.282, 2.468, 0.9144, 2.468, 0.9144, 4.468, 0.2821, 3.774, 0.2821, 3.468, 1.282, 2.004, 1.282, 2.468, 1.282, 1.468, 0.2821, 1.468, 1.282, 2.468, 1.282, 2.468, 1.282, 1.468, 1.282, 4.468, 1.282, 4.468, 1.282, 3.96, 1.282, 3.468, 1.282, 2.468, 1.086, 2.968, 1.086, 3.399, 0.2821, 2.541, 0.2838, 3.399, 0.2821, 2.968, 1.086, 3.468, 1.084, -1.2, 1.522, -0.1996, 1.522, -0.1996, 2.522, -1.2, 2.522, -1.2, 2.522, -0.1996, 2.522, -0.1996, 3.522, -1.2, 3.522, 0.292, 2.522, -0.1996, 2.522, 0.8004, 1.522, 0.8004, 2.522, -1.2, 2.522, -2.2, 1.522, -1.519, 1.522, -0.1996, 1.522, 0.601, 1.522, 0.1065, 1.522, 0.8004, 2.522, -0.1996, 2.522, -0.1996, 2.522, -0.1996, 2.522, -0.1996, 1.522, 0.1065, 1.522, -0.1996, 2.522, -2.2, 1.522, -1.979, 1.522, -1.519, 1.522, -2.2, 1.522, -1.2, 1.522, -1.2, 2.522, -1.2, 2.522, -1.519, 1.522, -1.2, 2.522, -2.2, 2.522, -2.2, 2.522, -1.664, 2.522, 0.4883, 1.226, 1.488, 1.226, 1.488, 1.871, 0.4883, 1.858, 0.5, 3.21, 1.0, 4.0, 0.0, 4.0, 0.1065, 1.522, 0.601, 1.522, 0.8004, 1.522, 0.8004, 1.522, 0.8004, 2.522, 0.292, 2.522, 0.8004, 2.522, -1.519, 1.522, -1.979, 1.522, -1.2, 1.522, -1.664, 2.522, -2.2, 2.522, -2.2, 2.522, 0.4883, 1.858, 1.488, 1.871, 1.488, 2.226, 0.4883, 2.226, 0.4883, 1.858, 1.488, 1.871, 1.488, 1.871, 0.4883, 1.858, 1.488, 1.871, 1.488, 2.226, 1.488, 2.226, 1.488, 1.871, 1.488, 2.226, 0.4883, 2.226, 0.4883, 2.226, 1.488, 2.226, 0.4883, 2.226, 0.4883, 1.858, 0.4883, 1.858, 0.4883, 2.226, 0.8004, 1.522, -0.1996, 2.522, 0.1065, 1.522, -1.664, 2.522, -2.2, 2.522, -2.2, 1.522, -1.2, 2.522, -1.2, 2.522, -2.2, 2.522, -1.2, 2.522, 0.8004, 2.522, -0.1996, 2.522, 0.292, 2.522, 0.8004, 2.522, -1.719, 0.7248, -0.8867, 0.7248, -0.9306, 1.225, -1.719, 0.7248, -0.9306, 1.225, -0.9723, 1.725, -1.792, 1.583, 0.3138, 0.6671, 0.3604, 0.6842, 0.3561, 0.6398, 0.3236, 0.6343, 0.3604, 0.6842, 0.3905, 0.685, 0.3953, 0.636, 0.3561, 0.6398, 0.2889, 0.6457, 0.3138, 0.6671, 0.3236, 0.6343, 0.31, 0.6184, 0.3905, 0.685, 0.4086, 0.6784, 0.3953, 0.636, 0.4086, 0.6784, 0.4424, 0.6242, 0.3953, 0.636, 0.3236, 0.6343, 0.3561, 0.6398, 0.3972, 0.5423, 0.3639, 0.5333, 0.3561, 0.6398, 0.3953, 0.636, 0.3972, 0.5423, 0.31, 0.6184, 0.3236, 0.6343, 0.3639, 0.5333, 0.3422, 0.5347, 0.2912, 0.6106, 0.31, 0.6184, 0.3422, 0.5347, 0.3953, 0.636, 0.4424, 0.6242, 0.4366, 0.5682, 0.3972, 0.5423, 0.4887, 0.6105, 0.4827, 0.5488, 0.4424, 0.6242, 0.3639, 0.5333, 0.3972, 0.5423, 0.3973, 0.5257, 0.3972, 0.5423, 0.4366, 0.5682, 0.4371, 0.5518, 0.3973, 0.5257, 0.4366, 0.5682, 0.4827, 0.5488, 0.4371, 0.5518, 0.3422, 0.5347, 0.3639, 0.5333, 0.3644, 0.4169, 0.334, 0.4213, 0.4827, 0.5488, 0.4909, 0.4126, 0.4657, 0.4283, 0.3639, 0.5333, 0.3973, 0.5257, 0.3644, 0.4169, 0.3973, 0.5257, 0.4371, 0.5518, 0.4406, 0.4358, 0.4091, 0.4282, 0.4371, 0.5518, 0.4827, 0.5488, 0.4657, 0.4283, 0.4406, 0.4358, 0.4424, 0.6242, 0.4827, 0.5488, 0.4366, 0.5682, 0.31, 0.3734, 0.3343, 0.3761, 0.3227, 0.3337, 0.4495, 0.3882, 0.4256, 0.3882, 0.4406, 0.4358, 0.4495, 0.3882, 0.4783, 0.3822, 0.4687, 0.3527, 0.4407, 0.3581, 0.3227, 0.3337, 0.3343, 0.3761, 0.3674, 0.3689, 0.3729, 0.3447, 0.3674, 0.3689, 0.3343, 0.3761, 0.3644, 0.4169, 0.3644, 0.4169, 0.3343, 0.3761, 0.31, 0.3734, 0.334, 0.4213, 0.4406, 0.4358, 0.4256, 0.3882, 0.4161, 0.3842, 0.4091, 0.4282, 0.4161, 0.3842, 0.4256, 0.3882, 0.4407, 0.3581, 0.4066, 0.3649, 0.4407, 0.3581, 0.4256, 0.3882, 0.4495, 0.3882, 0.3729, 0.3447, 0.3674, 0.3689, 0.4161, 0.3842, 0.4066, 0.3649, 0.4161, 0.3842, 0.3674, 0.3689, 0.4091, 0.4282, 0.4091, 0.4282, 0.3674, 0.3689, 0.3644, 0.4169, 0.4783, 0.3822, 0.4657, 0.4283, 0.4909, 0.4126, 0.4657, 0.4283, 0.4783, 0.3822, 0.4495, 0.3882, 0.4406, 0.4358, 0.3191, 0.5276, 0.3422, 0.5347, 0.334, 0.4213, 0.3973, 0.5257, 0.4091, 0.4282, 0.3644, 0.4169, 0.2912, 0.6106, 0.3422, 0.5347, 0.3191, 0.5276, 0.6517, 0.9147, 0.754, 0.9265, 0.7907, 0.9016, 0.7064, 0.8776, 0.5827, 0.9159, 0.6517, 0.9147, 0.7064, 0.8776, 0.754, 0.9265, 0.789, 0.9305, 0.8569, 0.9079, 0.7907, 0.9016, 0.8512, 0.9333, 0.9434, 0.9358, 0.9452, 0.91, 0.8569, 0.9079, 0.5846, 0.8913, 0.7064, 0.8776, 0.6307, 0.8107, 0.7907, 0.9016, 0.8569, 0.9079, 0.871, 0.863, 0.8049, 0.8708, 0.8569, 0.9079, 0.9452, 0.91, 0.9533, 0.8655, 0.871, 0.863, 0.7064, 0.8776, 0.8049, 0.8708, 0.7965, 0.7752, 0.7592, 0.7823, 0.6307, 0.8107, 0.7064, 0.8776, 0.7023, 0.796, 0.8049, 0.8708, 0.871, 0.863, 0.8993, 0.7508, 0.8323, 0.7718, 0.871, 0.863, 0.9533, 0.8655, 0.9756, 0.7266, 0.8993, 0.7508, 2.468, 0.2821, 2.468, 1.282, 3.468, 1.282, 3.468, 0.2821, 2.468, 0.2821, 2.468, 1.282, 3.468, 1.282, 3.468, 0.2821, 2.468, 0.2821, 2.468, 1.282, 3.468, 1.282, 3.468, 0.2821, 2.468, 0.2821, 2.468, 1.282, 3.468, 1.282, 3.468, 0.2821, 2.468, 0.2821, 2.468, 1.282, 3.468, 1.282, 3.468, 0.2821, 2.468, 0.2821, 2.468, 1.282, 3.468, 1.282, 3.468, 0.2821, 2.468, 0.2821, 2.468, 1.282, 3.468, 1.282, 3.468, 0.2821, 2.468, 0.2821, 2.468, 1.282, 3.468, 1.282, 3.468, 0.2821, 0.7306, 0.9789, 0.7353, 0.9636, 0.6409, 0.9666, 0.6431, 0.9811, 0.6409, 0.9666, 0.5811, 0.955, 0.5817, 0.9807, 0.8075, 0.9907, 0.831, 0.975, 0.7353, 0.9636, 0.7306, 0.9789, 0.9382, 0.9952, 0.9371, 0.9782, 0.831, 0.975, 0.8075, 0.9907, 0.7353, 0.9636, 0.754, 0.9265, 0.6517, 0.9147, 0.6409, 0.9666, 0.6409, 0.9666, 0.6517, 0.9147, 0.5827, 0.9159, 0.5811, 0.955, 0.831, 0.975, 0.789, 0.9305, 0.754, 0.9265, 0.7353, 0.9636, 0.9371, 0.9782, 0.9434, 0.9358, 0.8512, 0.9333, 0.831, 0.975, 0.5827, 0.9159, 0.7064, 0.8776, 0.5846, 0.8913, 0.005233, 0.1548, 0.009154, 0.119, 0.07244, 0.1043, 0.06651, 0.1574, 0.009154, 0.119, 0.008515, 0.08013, 0.07244, 0.1043, 0.008515, 0.08013, 0.02256, 0.06904, 0.09661, 0.07503, 0.07244, 0.1043, 0.02256, 0.06904, 0.02366, 0.01419, 0.09342, 0.01431, 0.09661, 0.07503, 0.3251, 0.1765, 0.09342, 0.01431, 0.3409, 0.01231, 0.3409, 0.01231, 0.5735, 0.006032, 0.47, 0.2305, 0.3251, 0.1765, 0.6431, 0.9811, 0.6409, 0.9666, 0.5817, 0.9807, 0.7133, 0.753, 0.7181, 0.7511, 0.7159, 0.7429, 0.7109, 0.7458, 0.6954, 0.7477, 0.6948, 0.7429, 0.6922, 0.7456, 0.693, 0.7496, 0.6962, 0.7461, 0.6967, 0.7524, 0.6984, 0.7524, 0.6988, 0.7429, 0.6384, 0.7191, 0.6443, 0.7005, 0.573, 0.7032, 0.5731, 0.7173, 0.6443, 0.7005, 0.6447, 0.6746, 0.573, 0.6763, 0.573, 0.7032, 0.8085, 0.7282, 0.9481, 0.7329, 0.9469, 0.7041, 0.8179, 0.7002, 0.6447, 0.6746, 0.646, 0.6576, 0.5729, 0.6245, 0.573, 0.6763, 0.8179, 0.7002, 0.9469, 0.7041, 0.9426, 0.6066, 0.791, 0.6338, 0.6374, 0.5872, 0.6415, 0.5121, 0.5719, 0.4937, 0.7638, 0.6081, 0.791, 0.6338, 0.8114, 0.518, 0.7186, 0.5277, 0.791, 0.6338, 0.9426, 0.6066, 0.9383, 0.5129, 0.8114, 0.518, 0.6415, 0.5121, 0.7186, 0.5277, 0.6737, 0.414, 0.5719, 0.4937, 0.6415, 0.5121, 0.6737, 0.414, 0.5734, 0.4092, 0.7186, 0.5277, 0.8075, 0.4099, 0.6737, 0.414, 0.8114, 0.518, 0.9383, 0.5129, 0.9492, 0.3979, 0.8075, 0.4099, 0.7195, 0.7429, 0.7217, 0.7511, 0.73, 0.7562, 0.7281, 0.7493, 0.7217, 0.7511, 0.7188, 0.7551, 0.7285, 0.7605, 0.73, 0.7562, 0.693, 0.7208, 0.7009, 0.7372, 0.7359, 0.7266, 0.7295, 0.716, 0.8085, 0.7282, 0.8179, 0.7002, 0.7756, 0.6744, 0.7695, 0.6896, 0.646, 0.6576, 0.736, 0.6703, 0.7277, 0.6204, 0.6374, 0.5872, 0.7277, 0.6204, 0.6415, 0.5121, 0.8179, 0.7002, 0.791, 0.6338, 0.7756, 0.6744, 0.7277, 0.6204, 0.736, 0.6703, 0.7504, 0.6382, 0.7277, 0.6204, 0.7638, 0.6081, 0.7186, 0.5277, 0.6374, 0.5872, 0.646, 0.6576, 0.7277, 0.6204, 0.6415, 0.5121, 0.7277, 0.6204, 0.7186, 0.5277, 0.646, 0.6576, 0.6447, 0.6746, 0.736, 0.6703, 0.6374, 0.5872, 0.5729, 0.6245, 0.646, 0.6576, 0.7186, 0.5277, 0.8114, 0.518, 0.8075, 0.4099, 0.7277, 0.6204, 0.791, 0.6338, 0.7638, 0.6081, 0.7907, 0.9016, 0.8049, 0.8708, 0.7064, 0.8776, 0.6737, 0.414, 0.6988, 0.2367, 0.5742, 0.2593, 0.5734, 0.4092, 0.8075, 0.4099, 0.8279, 0.2363, 0.6988, 0.2367, 0.6737, 0.414, 0.9492, 0.3979, 0.9652, 0.2731, 0.8279, 0.2363, 0.8075, 0.4099, 0.8279, 0.2363, 0.8302, 0.1897, 0.7029, 0.1948, 0.6988, 0.2367, 0.9652, 0.2731, 0.9722, 0.2056, 0.8302, 0.1897, 0.8279, 0.2363, 0.6988, 0.2367, 0.7029, 0.1948, 0.5718, 0.1764, 0.5742, 0.2593, 0.5929, 0.7465, 0.6198, 0.7589, 0.6109, 0.7323, 0.5876, 0.7801, 0.6198, 0.7589, 0.5929, 0.7465, 0.6198, 0.7924, 0.6198, 0.7589, 0.5876, 0.7801, 0.6109, 0.7323, 0.6198, 0.7589, 0.6198, 0.7279, 0.7029, 0.1948, 0.7183, 0.004215, 0.6235, 0.05442, 0.8302, 0.1897, 0.8364, 0.003236, 0.7183, 0.004215, 0.7029, 0.1948, 0.9722, 0.2056, 0.979, 0.005868, 0.8302, 0.1897, 0.7029, 0.1948, 0.6235, 0.05442, 0.5678, 0.0488, 0.5718, 0.1764, 0.6517, 0.9147, 0.7064, 0.8776, 0.7907, 0.9016, 0.754, 0.9265, 0.5827, 0.9159, 0.7064, 0.8776, 0.6517, 0.9147, 0.7885, 0.9301, 0.8569, 0.9079, 0.8512, 0.9333, 0.8512, 0.9333, 0.8569, 0.9079, 0.9452, 0.91, 0.9434, 0.9358, 0.5846, 0.8913, 0.6307, 0.8107, 0.7064, 0.8776, 0.7907, 0.9016, 0.8049, 0.8708, 0.871, 0.863, 0.8569, 0.9079, 0.8569, 0.9079, 0.871, 0.863, 0.9533, 0.8655, 0.9452, 0.91, 0.8049, 0.8708, 0.7955, 0.7753, 0.8323, 0.7718, 0.7023, 0.796, 0.7592, 0.7823, 0.7064, 0.8776, 0.8049, 0.8708, 0.8323, 0.7718, 0.8993, 0.7508, 0.871, 0.863, 0.871, 0.863, 0.8993, 0.7508, 0.9756, 0.7266, 0.9533, 0.8655, 0.2076, 0.8152, 0.2357, 0.8619, 0.2026, 0.8585, 0.1681, 0.8807, 0.1682, 0.8806, 0.2084, 0.9382, 0.24, 0.906, 0.2084, 0.9382, 0.2086, 0.896, 0.2357, 0.8619, 0.24, 0.906, 0.2086, 0.896, 0.1681, 0.8807, 0.2076, 0.8152, 0.2026, 0.8585, 0.1682, 0.8806, 0.2084, 0.9382, 0.1682, 0.8806, 0.2086, 0.896, 0.009615, 0.7796, 0.04817, 0.7807, 0.0156, 0.7921, 0.009589, 0.7738, 0.04817, 0.7807, 0.009615, 0.7796, 0.00914, 0.787, 0.009615, 0.7796, 0.0156, 0.7921, 0.0156, 0.7921, 0.04817, 0.7807, 0.0487, 0.803, 0.02384, 0.8001, 0.00914, 0.787, 0.0156, 0.7921, 0.02384, 0.8001, 0.008844, 0.7949, 0.01068, 0.7586, 0.01218, 0.7295, 0.06246, 0.7606, 0.04817, 0.7807, 0.06246, 0.7606, 0.08483, 0.7912, 0.04817, 0.7807, 0.08483, 0.7912, 0.0487, 0.803, 0.1179, 0.8984, 0.1021, 0.8717, 0.1363, 0.8519, 0.07424, 0.89, 0.09188, 0.9143, 0.06359, 0.9146, 0.07424, 0.89, 0.1179, 0.8984, 0.09188, 0.9143, 0.07424, 0.89, 0.05791, 0.8608, 0.1021, 0.8717, 0.07424, 0.89, 0.0325, 0.8761, 0.05791, 0.8608, 0.07424, 0.89, 0.03129, 0.911, 0.0325, 0.8761, 0.07424, 0.89, 0.06359, 0.9146, 0.03129, 0.911, 0.09629, 0.9894, 0.1524, 0.9574, 0.1875, 0.992, 0.01483, 0.9819, 0.009891, 0.9088, 0.03129, 0.911, 0.03586, 0.8245, 0.02407, 0.8359, 0.02761, 0.8206, 0.0325, 0.8761, 0.03129, 0.911, 0.02427, 0.8726, 0.03586, 0.8245, 0.03168, 0.8435, 0.02407, 0.8359, 0.02427, 0.8726, 0.03129, 0.911, 0.009891, 0.9088, 0.009705, 0.8733, 0.02761, 0.8206, 0.02407, 0.8359, 0.009706, 0.838, 0.01714, 0.8239, 0.01714, 0.8239, 0.009706, 0.838, 0.01036, 0.8218, 0.03129, 0.911, 0.06359, 0.9146, 0.01483, 0.9819, 0.06359, 0.9146, 0.09188, 0.9143, 0.09629, 0.9894, 0.01483, 0.9819, 0.09188, 0.9143, 0.1179, 0.8984, 0.1524, 0.9574, 0.09629, 0.9894, 0.02407, 0.8359, 0.02427, 0.8726, 0.009705, 0.8733, 0.009706, 0.838, 0.03168, 0.8435, 0.0325, 0.8761, 0.02427, 0.8726, 0.02407, 0.8359, 0.07424, 0.89, 0.1021, 0.8717, 0.1179, 0.8984, 0.03168, 0.8435, 0.03586, 0.8245, 0.05289, 0.8346, 0.0325, 0.8761, 0.03168, 0.8435, 0.05289, 0.8346, 0.05791, 0.8608, 0.05289, 0.8346, 0.0487, 0.803, 0.08483, 0.7912, 0.09203, 0.8478, 0.1524, 0.9574, 0.1179, 0.8984, 0.1681, 0.8807, 0.1875, 0.992, 0.1524, 0.9574, 0.1681, 0.8807, 0.2084, 0.9382, 0.1681, 0.8807, 0.1179, 0.8984, 0.1363, 0.8519, 0.1681, 0.8807, 0.1363, 0.8519, 0.1527, 0.81, 0.2076, 0.8152, 0.1681, 0.8807, 0.1527, 0.81, 0.1875, 0.992, 0.2084, 0.9382, 0.2251, 0.9854, 0.08483, 0.7912, 0.122, 0.8002, 0.09203, 0.8478, 0.03497, 0.8148, 0.02926, 0.8072, 0.02384, 0.8001, 0.0487, 0.803, 0.02926, 0.8072, 0.01053, 0.8087, 0.008844, 0.7949, 0.02384, 0.8001, 0.1021, 0.8717, 0.05791, 0.8608, 0.05289, 0.8346, 0.09203, 0.8478, 0.1021, 0.8717, 0.09203, 0.8478, 0.1363, 0.8519, 0.03586, 0.8245, 0.03497, 0.8148, 0.0487, 0.803, 0.05289, 0.8346, 0.122, 0.8002, 0.1527, 0.81, 0.1363, 0.8519, 0.09203, 0.8478, 0.02761, 0.8206, 0.01053, 0.8087, 0.02926, 0.8072, 0.01036, 0.8218, 0.01053, 0.8144, 0.01714, 0.8239, 0.01714, 0.8239, 0.01053, 0.8144, 0.01053, 0.8087, 0.02761, 0.8206, 0.04817, 0.7807, 0.01068, 0.7586, 0.06246, 0.7606, 0.04817, 0.7807, 0.01069, 0.7644, 0.01068, 0.7586, 0.04817, 0.7807, 0.009589, 0.7738, 0.01069, 0.7644, 0.1527, 0.81, 0.122, 0.8002, 0.1104, 0.7629, 0.1523, 0.7624, 0.122, 0.8002, 0.08483, 0.7912, 0.06246, 0.7606, 0.1104, 0.7629, 0.1523, 0.7624, 0.1104, 0.7629, 0.0777, 0.7435, 0.1571, 0.7471, 0.1104, 0.7629, 0.06246, 0.7606, 0.01218, 0.7295, 0.0777, 0.7435, 0.1571, 0.7471, 0.0777, 0.7435, 0.09884, 0.7088, 0.0777, 0.7435, 0.01218, 0.7295, 0.01641, 0.7034, 0.09884, 0.7088, 0.0777, 0.7435, 0.01641, 0.7034, 0.04111, 0.6722, 0.2076, 0.8152, 0.1527, 0.81, 0.1523, 0.7624, 0.2072, 0.772, 0.2072, 0.772, 0.1523, 0.7624, 0.1571, 0.7471, 0.217, 0.743, 0.217, 0.743, 0.1571, 0.7471, 0.09884, 0.7088, 0.146, 0.7068, 0.146, 0.7068, 0.1566, 0.6859, 0.2582, 0.7019, 0.217, 0.743, 0.1566, 0.6859, 0.1642, 0.6474, 0.2683, 0.6489, 0.2582, 0.7019, 0.06036, 0.6293, 0.06098, 0.601, 0.1642, 0.6474, 0.1566, 0.6859, 0.2251, 0.9854, 0.2084, 0.9382, 0.24, 0.906, 0.2671, 0.9767, 0.2671, 0.9767, 0.24, 0.906, 0.2936, 0.9474, 0.24, 0.906, 0.2357, 0.8619, 0.2727, 0.8571, 0.2936, 0.9474, 0.2357, 0.8619, 0.2076, 0.8152, 0.262, 0.7866, 0.2727, 0.8571, 0.2936, 0.9474, 0.2727, 0.8571, 0.3298, 0.7979, 0.3468, 0.9568, 0.2727, 0.8571, 0.262, 0.7866, 0.3298, 0.7979, 0.2076, 0.8152, 0.2072, 0.772, 0.262, 0.7866, 0.262, 0.7866, 0.2072, 0.772, 0.217, 0.743, 0.262, 0.7866, 0.217, 0.743, 0.2582, 0.7019, 0.3298, 0.7979, 0.262, 0.7866, 0.2582, 0.7019, 0.2993, 0.7329, 0.3298, 0.7979, 0.2993, 0.7329, 0.3202, 0.7427, 0.2993, 0.7329, 0.2582, 0.7019, 0.2683, 0.6489, 0.3122, 0.6768, 0.3202, 0.7427, 0.2993, 0.7329, 0.3122, 0.6768, 0.3353, 0.6874, 0.2075, 0.8155, 0.2026, 0.8585, 0.2357, 0.8619, 0.2083, 0.9383, 0.2086, 0.896, 0.1682, 0.8809, 0.2399, 0.906, 0.2086, 0.896, 0.2083, 0.9383, 0.2357, 0.8619, 0.2086, 0.896, 0.2399, 0.906, 0.1682, 0.8809, 0.2026, 0.8585, 0.2075, 0.8155, 0.009615, 0.7796, 0.0156, 0.7921, 0.04817, 0.7807, 0.009589, 0.7738, 0.009615, 0.7796, 0.04817, 0.7807, 0.00914, 0.787, 0.0156, 0.7921, 0.009615, 0.7796, 0.0156, 0.7921, 0.02385, 0.8001, 0.04882, 0.8031, 0.04817, 0.7807, 0.00914, 0.787, 0.008844, 0.7949, 0.02385, 0.8001, 0.0156, 0.7921, 0.01068, 0.7586, 0.06268, 0.7607, 0.01218, 0.7295, 0.04817, 0.7807, 0.08416, 0.7907, 0.06268, 0.7607, 0.04817, 0.7807, 0.04882, 0.8031, 0.08416, 0.7907, 0.1175, 0.8985, 0.1365, 0.8522, 0.1014, 0.8719, 0.07472, 0.89, 0.06406, 0.9145, 0.09009, 0.9142, 0.07472, 0.89, 0.09009, 0.9142, 0.1175, 0.8985, 0.07472, 0.89, 0.1014, 0.8719, 0.05822, 0.8607, 0.07472, 0.89, 0.05822, 0.8607, 0.03263, 0.8761, 0.07472, 0.89, 0.03263, 0.8761, 0.03147, 0.911, 0.07472, 0.89, 0.03147, 0.911, 0.06406, 0.9145, 0.09629, 0.9894, 0.1875, 0.992, 0.1522, 0.9573, 0.01483, 0.9819, 0.03147, 0.911, 0.009891, 0.9088, 0.03584, 0.8245, 0.02768, 0.8206, 0.02409, 0.8359, 0.03263, 0.8761, 0.02435, 0.8726, 0.03147, 0.911, 0.03584, 0.8245, 0.02409, 0.8359, 0.03177, 0.8435, 0.02435, 0.8726, 0.009705, 0.8733, 0.009891, 0.9088, 0.03147, 0.911, 0.02768, 0.8206, 0.01714, 0.8239, 0.009706, 0.838, 0.02409, 0.8359, 0.01714, 0.8239, 0.01036, 0.8218, 0.009706, 0.838, 0.03147, 0.911, 0.01483, 0.9819, 0.06406, 0.9145, 0.06406, 0.9145, 0.01483, 0.9819, 0.09629, 0.9894, 0.09009, 0.9142, 0.09009, 0.9142, 0.09629, 0.9894, 0.1522, 0.9573, 0.1175, 0.8985, 0.02409, 0.8359, 0.009706, 0.838, 0.009705, 0.8733, 0.02435, 0.8726, 0.03177, 0.8435, 0.02409, 0.8359, 0.02435, 0.8726, 0.03263, 0.8761, 0.07472, 0.89, 0.1175, 0.8985, 0.1014, 0.8719, 0.03177, 0.8435, 0.05308, 0.8346, 0.03584, 0.8245, 0.03263, 0.8761, 0.05822, 0.8607, 0.05308, 0.8346, 0.03177, 0.8435, 0.05308, 0.8346, 0.09093, 0.8474, 0.08416, 0.7907, 0.04882, 0.8031, 0.1522, 0.9573, 0.1682, 0.8809, 0.1175, 0.8985, 0.1875, 0.992, 0.2083, 0.9383, 0.1682, 0.8809, 0.1522, 0.9573, 0.1682, 0.8809, 0.1365, 0.8522, 0.1175, 0.8985, 0.1682, 0.8809, 0.153, 0.8104, 0.1365, 0.8522, 0.2075, 0.8155, 0.153, 0.8104, 0.1682, 0.8809, 0.1875, 0.992, 0.2251, 0.9854, 0.2083, 0.9383, 0.08416, 0.7907, 0.09093, 0.8474, 0.1209, 0.7992, 0.03491, 0.8149, 0.04882, 0.8031, 0.02385, 0.8001, 0.02926, 0.8072, 0.02926, 0.8072, 0.02385, 0.8001, 0.008844, 0.7949, 0.01053, 0.8087, 0.1014, 0.8719, 0.09093, 0.8474, 0.05308, 0.8346, 0.05822, 0.8607, 0.1014, 0.8719, 0.1365, 0.8522, 0.09093, 0.8474, 0.03584, 0.8245, 0.05308, 0.8346, 0.04882, 0.8031, 0.03491, 0.8149, 0.1209, 0.7992, 0.09093, 0.8474, 0.1365, 0.8522, 0.153, 0.8104, 0.02768, 0.8206, 0.03491, 0.8149, 0.02926, 0.8072, 0.01036, 0.8218, 0.01714, 0.8239, 0.01053, 0.8144, 0.01714, 0.8239, 0.02768, 0.8206, 0.01053, 0.8087, 0.01053, 0.8144, 0.04817, 0.7807, 0.06268, 0.7607, 0.01068, 0.7586, 0.04817, 0.7807, 0.01068, 0.7586, 0.01069, 0.7644, 0.04817, 0.7807, 0.01069, 0.7644, 0.009589, 0.7738, 0.153, 0.8104, 0.152, 0.7621, 0.1096, 0.7621, 0.1209, 0.7992, 0.1209, 0.7992, 0.1096, 0.7621, 0.06268, 0.7607, 0.08416, 0.7907, 0.152, 0.7621, 0.1562, 0.7455, 0.07763, 0.744, 0.1096, 0.7621, 0.1096, 0.7621, 0.07763, 0.744, 0.01218, 0.7295, 0.06268, 0.7607, 0.1562, 0.7455, 0.09935, 0.7109, 0.07763, 0.744, 0.07763, 0.744, 0.01641, 0.7034, 0.01218, 0.7295, 0.09935, 0.7109, 0.04111, 0.6722, 0.01641, 0.7034, 0.07763, 0.744, 0.2075, 0.8155, 0.207, 0.7724, 0.152, 0.7621, 0.153, 0.8104, 0.207, 0.7724, 0.2163, 0.7428, 0.1562, 0.7455, 0.152, 0.7621, 0.2163, 0.7428, 0.1446, 0.7049, 0.09935, 0.7109, 0.1562, 0.7455, 0.1446, 0.7049, 0.04834, 0.6544, 0.04111, 0.6722, 0.09935, 0.7109, 0.1446, 0.7049, 0.2163, 0.7428, 0.258, 0.7027, 0.1564, 0.6849, 0.04834, 0.6544, 0.1446, 0.7049, 0.1564, 0.6849, 0.06036, 0.6293, 0.1564, 0.6849, 0.258, 0.7027, 0.2683, 0.6489, 0.1642, 0.6474, 0.06036, 0.6293, 0.1564, 0.6849, 0.1642, 0.6474, 0.06098, 0.601, 0.2251, 0.9854, 0.2671, 0.9767, 0.2399, 0.906, 0.2083, 0.9383, 0.2671, 0.9767, 0.2936, 0.9474, 0.2399, 0.906, 0.2399, 0.906, 0.2936, 0.9474, 0.2732, 0.857, 0.2357, 0.8619, 0.2357, 0.8619, 0.2732, 0.857, 0.2621, 0.7867, 0.2075, 0.8155, 0.2936, 0.9474, 0.3468, 0.9568, 0.3298, 0.7979, 0.2732, 0.857, 0.2732, 0.857, 0.3298, 0.7979, 0.2621, 0.7867, 0.2075, 0.8155, 0.2621, 0.7867, 0.207, 0.7724, 0.2621, 0.7867, 0.2163, 0.7428, 0.207, 0.7724, 0.2621, 0.7867, 0.258, 0.7027, 0.2163, 0.7428, 0.3298, 0.7979, 0.2988, 0.7325, 0.258, 0.7027, 0.2621, 0.7867, 0.3298, 0.7979, 0.3202, 0.7427, 0.2988, 0.7325, 0.2988, 0.7325, 0.3122, 0.6768, 0.2683, 0.6489, 0.258, 0.7027, 0.3202, 0.7427, 0.3353, 0.6874, 0.3122, 0.6768, 0.2988, 0.7325, 2.468, 0.2821, 3.468, 0.2821, 3.468, 1.282, 2.468, 1.282, 2.468, 0.2821, 3.468, 0.2821, 3.468, 1.282, 2.468, 1.282, 2.468, 0.2821, 3.468, 0.2821, 3.468, 1.282, 2.468, 1.282, 2.468, 0.2821, 3.468, 0.2821, 3.468, 1.282, 2.468, 1.282, 2.468, 0.2821, 3.468, 0.2821, 3.468, 1.282, 2.468, 1.282, 2.468, 0.2821, 3.468, 0.2821, 3.468, 1.282, 2.468, 1.282, 2.468, 0.2821, 3.468, 0.2821, 3.468, 1.282, 2.468, 1.282, 2.468, 0.2821, 3.468, 0.2821, 3.468, 1.282, 2.468, 1.282, 0.7306, 0.9789, 0.6431, 0.9811, 0.6409, 0.9666, 0.7353, 0.9636, 0.6409, 0.9666, 0.5817, 0.9807, 0.5811, 0.955, 0.8075, 0.9907, 0.7306, 0.9789, 0.7353, 0.9636, 0.831, 0.975, 0.9382, 0.9952, 0.8075, 0.9907, 0.831, 0.975, 0.9371, 0.9782, 0.7353, 0.9636, 0.6409, 0.9666, 0.6517, 0.9147, 0.754, 0.9265, 0.6409, 0.9666, 0.5811, 0.955, 0.5827, 0.9159, 0.6517, 0.9147, 0.831, 0.975, 0.7885, 0.9301, 0.8512, 0.9333, 0.9371, 0.9782, 0.831, 0.975, 0.8512, 0.9333, 0.9434, 0.9358, 0.5827, 0.9159, 0.5846, 0.8913, 0.7064, 0.8776, 0.005233, 0.1548, 0.06651, 0.1574, 0.07244, 0.1043, 0.009154, 0.119, 0.009154, 0.119, 0.07244, 0.1043, 0.008515, 0.08013, 0.008515, 0.08013, 0.07244, 0.1043, 0.09661, 0.07503, 0.02256, 0.06904, 0.02256, 0.06904, 0.09661, 0.07503, 0.09342, 0.01431, 0.02366, 0.01419, 0.09661, 0.07503, 0.3251, 0.1765, 0.09342, 0.01431, 0.3409, 0.01231, 0.3251, 0.1765, 0.47, 0.2305, 0.5735, 0.006032, 0.6431, 0.9811, 0.5817, 0.9807, 0.6409, 0.9666, 0.03586, 0.8245, 0.02761, 0.8206, 0.03497, 0.8148, 0.03584, 0.8245, 0.03491, 0.8149, 0.02768, 0.8206, 0.7133, 0.753, 0.7109, 0.7458, 0.7159, 0.7429, 0.7181, 0.7511, 0.6954, 0.7477, 0.693, 0.7496, 0.6922, 0.7456, 0.6948, 0.7429, 0.6962, 0.7461, 0.6988, 0.7429, 0.6984, 0.7524, 0.6967, 0.7524, 0.6384, 0.7191, 0.5731, 0.7173, 0.573, 0.7032, 0.6443, 0.7005, 0.6443, 0.7005, 0.573, 0.7032, 0.573, 0.6763, 0.6447, 0.6746, 0.8085, 0.7282, 0.8179, 0.7002, 0.9469, 0.7041, 0.9481, 0.7329, 0.6447, 0.6746, 0.573, 0.6763, 0.5729, 0.6245, 0.646, 0.6576, 0.8179, 0.7002, 0.791, 0.6338, 0.9426, 0.6066, 0.9469, 0.7041, 0.6374, 0.5872, 0.5729, 0.6245, 0.5719, 0.4937, 0.7638, 0.6081, 0.7186, 0.5277, 0.8114, 0.518, 0.791, 0.6338, 0.791, 0.6338, 0.8114, 0.518, 0.9383, 0.5129, 0.9426, 0.6066, 0.6415, 0.5121, 0.6737, 0.414, 0.7186, 0.5277, 0.5719, 0.4937, 0.5734, 0.4092, 0.6737, 0.414, 0.6415, 0.5121, 0.7186, 0.5277, 0.6737, 0.414, 0.8075, 0.4099, 0.8114, 0.518, 0.8075, 0.4099, 0.9492, 0.3979, 0.9383, 0.5129, 0.7195, 0.7429, 0.7281, 0.7493, 0.73, 0.7562, 0.7217, 0.7511, 0.7217, 0.7511, 0.73, 0.7562, 0.7285, 0.7605, 0.7188, 0.7551, 0.693, 0.7208, 0.7295, 0.716, 0.7359, 0.7266, 0.7009, 0.7372, 0.8085, 0.7282, 0.7695, 0.6896, 0.7756, 0.6744, 0.8179, 0.7002, 0.646, 0.6576, 0.7277, 0.6204, 0.736, 0.6703, 0.6374, 0.5872, 0.6415, 0.5121, 0.7277, 0.6204, 0.8179, 0.7002, 0.7756, 0.6744, 0.791, 0.6338, 0.3138, 0.6671, 0.3236, 0.6343, 0.3561, 0.6398, 0.3604, 0.6842, 0.3604, 0.6842, 0.3561, 0.6398, 0.3953, 0.636, 0.3905, 0.685, 0.2889, 0.6457, 0.31, 0.6184, 0.3236, 0.6343, 0.3138, 0.6671, 0.3905, 0.685, 0.3953, 0.636, 0.4086, 0.6784, 0.7277, 0.6204, 0.7504, 0.6382, 0.736, 0.6703, 0.4086, 0.6784, 0.3953, 0.636, 0.4424, 0.6242, 0.7277, 0.6204, 0.7186, 0.5277, 0.7638, 0.6081, 0.3236, 0.6343, 0.3639, 0.5333, 0.3972, 0.5423, 0.3561, 0.6398, 0.3561, 0.6398, 0.3972, 0.5423, 0.3953, 0.636, 0.31, 0.6184, 0.3422, 0.5347, 0.3639, 0.5333, 0.3236, 0.6343, 0.2912, 0.6106, 0.3422, 0.5347, 0.31, 0.6184, 0.3953, 0.636, 0.3972, 0.5423, 0.4366, 0.5682, 0.4424, 0.6242, 0.4887, 0.6105, 0.4424, 0.6242, 0.4827, 0.5488, 0.3639, 0.5333, 0.3973, 0.5257, 0.3972, 0.5423, 0.3972, 0.5423, 0.3973, 0.5257, 0.4371, 0.5518, 0.4366, 0.5682, 0.4366, 0.5682, 0.4371, 0.5518, 0.4827, 0.5488, 0.3422, 0.5347, 0.334, 0.4213, 0.3644, 0.4169, 0.3639, 0.5333, 0.4827, 0.5488, 0.4657, 0.4283, 0.4909, 0.4126, 0.3639, 0.5333, 0.3644, 0.4169, 0.3973, 0.5257, 0.3973, 0.5257, 0.4091, 0.4282, 0.4406, 0.4358, 0.4371, 0.5518, 0.4371, 0.5518, 0.4406, 0.4358, 0.4657, 0.4283, 0.4827, 0.5488, 0.4424, 0.6242, 0.4366, 0.5682, 0.4827, 0.5488, 0.6374, 0.5872, 0.7277, 0.6204, 0.646, 0.6576, 0.6415, 0.5121, 0.7186, 0.5277, 0.7277, 0.6204, 0.646, 0.6576, 0.736, 0.6703, 0.6447, 0.6746, 0.6374, 0.5872, 0.646, 0.6576, 0.5729, 0.6245, 0.7186, 0.5277, 0.8075, 0.4099, 0.8114, 0.518, 0.7277, 0.6204, 0.7638, 0.6081, 0.791, 0.6338, 0.7907, 0.9016, 0.7064, 0.8776, 0.8049, 0.8708, 2.468, 0.2821, 3.468, 0.2821, 2.968, 1.282, 2.468, 0.2821, 3.468, 0.2821, 2.968, 1.282, 2.468, 0.2821, 3.468, 0.2821, 2.968, 1.282, 2.468, 0.2821, 3.468, 0.2821, 2.968, 1.282, 2.468, 0.2821, 3.468, 0.2821, 2.968, 1.282, 2.468, 0.2821, 3.468, 0.2821, 2.968, 1.282, 2.468, 0.2821, 3.468, 0.2821, 2.968, 1.282, 2.468, 0.2821, 3.468, 0.2821, 2.968, 1.282, 2.468, 0.2821, 3.468, 0.2821, 2.968, 1.282, 2.468, 0.2821, 3.468, 0.2821, 2.968, 1.282, 2.468, 0.2821, 3.468, 0.2821, 2.968, 1.282, 2.468, 0.2821, 3.468, 0.2821, 2.968, 1.282, 0.31, 0.3734, 0.3227, 0.3337, 0.3343, 0.3761, 0.4495, 0.3882, 0.4406, 0.4358, 0.4256, 0.3882, 0.4495, 0.3882, 0.4407, 0.3581, 0.4687, 0.3527, 0.4783, 0.3822, 0.3227, 0.3337, 0.3729, 0.3447, 0.3674, 0.3689, 0.3343, 0.3761, 0.3674, 0.3689, 0.3644, 0.4169, 0.3343, 0.3761, 0.3644, 0.4169, 0.334, 0.4213, 0.31, 0.3734, 0.3343, 0.3761, 0.4406, 0.4358, 0.4091, 0.4282, 0.4161, 0.3842, 0.4256, 0.3882, 0.4161, 0.3842, 0.4066, 0.3649, 0.4407, 0.3581, 0.4256, 0.3882, 0.4407, 0.3581, 0.4495, 0.3882, 0.4256, 0.3882, -0.816, -1.658, -0.7343, -1.659, -0.7277, -1.601, -0.8216, -1.596, 0.3729, 0.3447, 0.4066, 0.3649, 0.4161, 0.3842, 0.3674, 0.3689, 0.4161, 0.3842, 0.4091, 0.4282, 0.3674, 0.3689, 0.4091, 0.4282, 0.3644, 0.4169, 0.3674, 0.3689, 0.4783, 0.3822, 0.4909, 0.4126, 0.4657, 0.4283, 0.4657, 0.4283, 0.4406, 0.4358, 0.4495, 0.3882, 0.4783, 0.3822, 0.3191, 0.5276, 0.334, 0.4213, 0.3422, 0.5347, 0.3973, 0.5257, 0.3644, 0.4169, 0.4091, 0.4282, 0.6737, 0.414, 0.5734, 0.4092, 0.5742, 0.2593, 0.6988, 0.2367, 0.8075, 0.4099, 0.6737, 0.414, 0.6988, 0.2367, 0.8279, 0.2363, 0.9492, 0.3979, 0.8075, 0.4099, 0.8279, 0.2363, 0.9652, 0.2731, 0.8279, 0.2363, 0.6988, 0.2367, 0.7029, 0.1948, 0.8302, 0.1897, 0.9652, 0.2731, 0.8279, 0.2363, 0.8302, 0.1897, 0.9722, 0.2056, 0.6988, 0.2367, 0.5742, 0.2593, 0.5718, 0.1764, 0.7029, 0.1948, 0.6467, 0.7465, 0.6287, 0.7323, 0.6198, 0.7589, 0.652, 0.7801, 0.6467, 0.7465, 0.6198, 0.7589, 0.6198, 0.7924, 0.652, 0.7801, 0.6198, 0.7589, 0.6287, 0.7323, 0.6198, 0.7279, 0.6198, 0.7589, 0.7029, 0.1948, 0.6235, 0.05442, 0.7183, 0.004215, 0.8302, 0.1897, 0.7029, 0.1948, 0.7183, 0.004215, 0.8364, 0.003236, 0.9722, 0.2056, 0.8302, 0.1897, 0.979, 0.005868, 0.7029, 0.1948, 0.5718, 0.1764, 0.5678, 0.0488, 0.6235, 0.05442, 0.7023, 0.796, 0.7064, 0.8776, 0.7592, 0.7823, 0.6307, 0.8107, 0.7023, 0.796, 0.7064, 0.8776, 0.831, 0.975, 0.8512, 0.9333, 0.789, 0.9305, 0.8569, 0.9079, 0.789, 0.9305, 0.8512, 0.9333, 0.831, 0.975, 0.7353, 0.9636, 0.754, 0.9265, 0.7885, 0.9301, 0.754, 0.9265, 0.7907, 0.9016, 0.8569, 0.9079, 0.7885, 0.9301, 0.7064, 0.8776, 0.7592, 0.7823, 0.7955, 0.7753, 0.8049, 0.8708, 0.7965, 0.7752, 0.8049, 0.8708, 0.8323, 0.7718, 0.02761, 0.8206, 0.02926, 0.8072, 0.03497, 0.8148, 0.02768, 0.8206, 0.02926, 0.8072, 0.01053, 0.8087, 0.6374, 0.5872, 0.5719, 0.4937, 0.6415, 0.5121, 0.6374, 0.5872, 0.5719, 0.4937, 0.5729, 0.6245, 0.2912, 0.6106, 0.3191, 0.5276, 0.3422, 0.5347, 0.09661, 0.07503, 0.09342, 0.01431, 0.3251, 0.1765, 0.09342, 0.01431, 0.3251, 0.1765, 0.3409, 0.01231, 0.979, 0.005868, 0.8302, 0.1897, 0.8364, 0.003236, 0.8302, 0.1897, 0.979, 0.005868, 0.8364, 0.003236, 0.2294, 0.2279, 0.2529, 0.1902, 0.2285, 0.1505, 0.3341, 0.2884, 0.2809, 0.2858, 0.2683, 0.4044, 0.2265, 0.2993, 0.1583, 0.2964, 0.1654, 0.4006, 0.2382, 0.4094, 0.1583, 0.2964, 0.09959, 0.3098, 0.1654, 0.4006, 0.2265, 0.2993, 0.2809, 0.2858, 0.3341, 0.2884, 0.2174, 0.285, 0.1583, 0.2964, 0.2265, 0.2993, 0.2174, 0.285, 0.09959, 0.3098, 0.1583, 0.2964, 0.2174, 0.285, 0.3341, 0.2884, 0.3663, 0.2634, 0.2809, 0.2858, 0.2265, 0.2993, 0.2173, 0.2846, 0.1583, 0.2964, 0.1583, 0.2964, 0.05602, 0.2862, 0.09959, 0.3098, 0.3663, 0.2634, 0.3804, 0.2125, 0.3297, 0.2314, 0.2809, 0.2858, 0.2173, 0.2846, 0.2294, 0.2279, 0.1984, 0.2443, 0.1583, 0.2964, 0.164, 0.259, 0.05463, 0.2476, 0.05602, 0.2862, 0.1654, 0.4006, 0.2827, 0.5016, 0.2382, 0.4094, 0.2382, 0.4094, 0.2827, 0.5016, 0.2683, 0.4044, 0.2809, 0.2858, 0.2265, 0.2993, 0.2382, 0.4094, 0.2683, 0.4044, 0.2809, 0.2858, 0.3297, 0.2314, 0.2457, 0.2387, 0.2173, 0.2846, 0.2809, 0.2858, 0.2173, 0.2846, 0.2265, 0.2993, 0.05602, 0.2862, 0.05463, 0.2476, 0.01065, 0.2249, 0.2173, 0.2846, 0.1984, 0.2443, 0.164, 0.259, 0.1583, 0.2964, 0.2173, 0.2846, 0.2457, 0.2387, 0.2294, 0.2279, 0.2059, 0.1902, 0.2294, 0.2279, 0.2285, 0.1505, 0.2294, 0.2279, 0.2285, 0.1505, 0.2529, 0.1902, 0.3341, 0.2884, 0.2683, 0.4044, 0.2809, 0.2858, 0.2265, 0.2993, 0.2382, 0.4094, 0.1654, 0.4006, 0.1583, 0.2964, 0.1583, 0.2964, 0.1654, 0.4006, 0.09959, 0.3098, 0.2265, 0.2993, 0.2174, 0.285, 0.3341, 0.2884, 0.2809, 0.2858, 0.1583, 0.2964, 0.2174, 0.285, 0.2265, 0.2993, 0.09959, 0.3098, 0.2174, 0.285, 0.1583, 0.2964, 0.3341, 0.2884, 0.2809, 0.2858, 0.3663, 0.2634, 0.2265, 0.2993, 0.1583, 0.2964, 0.2173, 0.2846, 0.1583, 0.2964, 0.09959, 0.3098, 0.05602, 0.2862, 0.3663, 0.2634, 0.2809, 0.2858, 0.3297, 0.2314, 0.3804, 0.2125, 0.2173, 0.2846, 0.1984, 0.2443, 0.2294, 0.2279, 0.1583, 0.2964, 0.05602, 0.2862, 0.05463, 0.2476, 0.164, 0.259, 0.1654, 0.4006, 0.2382, 0.4094, 0.2827, 0.5016, 0.2382, 0.4094, 0.2683, 0.4044, 0.2827, 0.5016, 0.2809, 0.2858, 0.2683, 0.4044, 0.2382, 0.4094, 0.2265, 0.2993, 0.2809, 0.2858, 0.2173, 0.2846, 0.2457, 0.2387, 0.3297, 0.2314, 0.2809, 0.2858, 0.2265, 0.2993, 0.2173, 0.2846, 0.05602, 0.2862, 0.01065, 0.2249, 0.05463, 0.2476, 0.2173, 0.2846, 0.1583, 0.2964, 0.164, 0.259, 0.1984, 0.2443, 0.2173, 0.2846, 0.2294, 0.2279, 0.2457, 0.2387, 0.2059, 0.1902, 0.2285, 0.1505, 0.2294, 0.2279, 0.04111, 0.6722, 0.04834, 0.6544, 0.04804, 0.6537, 0.146, 0.7068, 0.09884, 0.7088, 0.04804, 0.6537, 0.04834, 0.6544, 0.06036, 0.6293, 0.1566, 0.6859, 0.146, 0.7068])
me_humancaster.use_remesh_preserve_volume = False
me_humancaster.use_remesh_preserve_attributes = False
me_humancaster.use_mirror_vertex_groups = False
me_humancaster.update()
arm_armature = bpy.data.armatures.new('Armature')  # bones are not reproduced

# ---- objects
ob_armature = bpy.data.objects.new('Armature', arm_armature)
ob_humancaster = bpy.data.objects.new('HumanCaster', me_humancaster)

# ---- transforms, parenting, visibility, modifiers, constraints
ob_armature.location = (0.0, 0.0, 97.99)
ob_armature.scale = (59.17, 59.17, 59.17)
ob_armature.lineart.crease_threshold = 0.0
ob_humancaster.parent = ob_armature
ob_humancaster.matrix_parent_inverse = Matrix(((0.0169, 0.0, 0.0, -0.0), (0.0, 0.0169, 0.0, -0.0), (0.0, 0.0, 0.0169, -1.656), (0.0, 0.0, 0.0, 1.0)))
ob_humancaster.location = (0.0, 0.0, 0.0)
ob_humancaster.rotation_euler = (1.571, -0.0, 0.0)
ob_humancaster.lineart.crease_threshold = 0.0
_vg = ob_humancaster.vertex_groups.new(name='Body')
_vg.add([104, 105, 108, 110, 111, 112, 113, 117, 137, 138, 139, 140, 141, 142, 143, 144, 145, 146, 147, 148, 149, 150, 151, 154, 155, 157, 158, 159, 160, 161, 162, 163, 164, 165, 166, 167, 168, 169, 170, 171, 172, 173, 174, 175, 176, 177, 178, 179, 180, 181, 182, 183, 184, 185, 186, 187, 190, 191, 192, 193, 194, 195, 196, 197, 198, 199, 200, 201, 202, 203, 204, 205, 206, 207, 208, 227, 228, 229, 230, 231, 232, 233, 234, 235, 236, 239, 241, 242, 243, 244, 245, 246, 247, 248, 249, 250, 251, 252, 253, 254, 255, 256, 257, 258, 259, 260, 261, 262, 263, 264, 265, 266, 267, 268, 269, 270, 271, 272, 273, 274, 275, 276, 277, 278, 279, 280, 281, 282, 283, 284, 285, 286, 287, 288, 289, 290, 291, 292, 293, 294, 295, 296, 297, 298, 299, 300, 301, 302, 303, 304, 305, 306, 307, 308, 309, 310, 311, 312, 313, 314, 315, 316, 317, 318, 319, 320, 321, 322, 323, 324, 325, 326, 327, 328, 329, 330, 331, 332, 333, 334, 335, 336, 337, 338, 339, 340, 341, 342, 343, 344, 345, 346, 347, 348, 349, 350, 351, 352, 353, 354, 355, 356, 357, 358, 359, 360, 361, 362, 363, 364, 365, 366, 367, 368, 369, 370, 371, 372, 373, 374, 375, 376, 377, 378, 379, 380, 381, 382, 384, 385, 386, 387, 388, 389, 390, 391, 392, 393, 394, 395, 398, 399, 400, 401, 402, 403, 404, 406, 407, 420, 438, 439, 440, 441, 442, 443, 444, 445, 446, 447, 448, 449, 450, 451, 452, 453, 454, 455, 456, 457, 458, 459, 460, 461, 462, 463, 464, 465, 466, 467, 468, 469, 470, 471, 472, 473, 474, 475], 1.0, 'REPLACE')
_vg = ob_humancaster.vertex_groups.new(name='Arm Upper.R')
_vg.add([106, 107, 109, 114, 115, 116, 118, 119, 152, 153, 156], 1.0, 'REPLACE')
_vg = ob_humancaster.vertex_groups.new(name='Arm Lower.R')
_vg.add([120, 121, 122, 123, 124, 125, 126, 127, 128, 129, 130, 131, 132, 133, 134, 135, 136], 1.0, 'REPLACE')
_vg = ob_humancaster.vertex_groups.new(name='Arm Upper.L')
_vg.add([237, 238, 240, 405, 408, 409, 410, 411, 412], 1.0, 'REPLACE')
_vg = ob_humancaster.vertex_groups.new(name='Arm Lower.L')
_vg.add([0, 1, 2, 3, 4, 5, 6, 7, 8, 9, 10, 11, 12, 13, 14, 15, 16, 17, 18, 19, 20, 21, 22, 23, 24, 25, 26, 27, 28, 29, 30, 31, 32, 33, 34, 35, 36, 37, 38, 39, 40, 41, 42, 43, 44, 45, 46, 47, 48, 413, 414, 415, 416, 417, 418, 419, 421, 422, 423, 424, 425, 426, 427, 428, 429, 430], 1.0, 'REPLACE')
_vg = ob_humancaster.vertex_groups.new(name='Leg Upper.R')
_vg.add([49, 50, 51, 52, 53, 54, 55, 188, 189, 209, 210, 211, 212, 213, 214, 215, 216], 1.0, 'REPLACE')
_vg = ob_humancaster.vertex_groups.new(name='Leg Lower.R')
_vg.add([56, 57, 58, 59, 60, 61, 62, 63, 64, 65, 66, 67, 68, 69, 70, 71, 72, 73, 74, 75, 76, 77, 78, 79, 217, 218, 219, 220, 221, 222, 223, 224, 225, 226], 1.0, 'REPLACE')
_vg = ob_humancaster.vertex_groups.new(name='Leg Upper.L')
_vg.add([188, 210, 212, 214, 216, 383, 396, 397, 431, 432], 1.0, 'REPLACE')
_vg = ob_humancaster.vertex_groups.new(name='Leg Lower.L')
_vg.add([80, 81, 82, 83, 84, 85, 86, 87, 88, 89, 90, 91, 92, 93, 94, 95, 96, 97, 98, 99, 100, 101, 102, 103, 219, 220, 222, 225, 226, 433, 434, 435, 436, 437], 1.0, 'REPLACE')
_m = ob_humancaster.modifiers.new('Armature', 'ARMATURE')
_m.object = ob_armature

# ---- collection membership
col_collection_1.objects.link(ob_armature)
col_collection_1.objects.link(ob_humancaster)

# ---- scene / render settings (as saved in the file)
scene.frame_start = 30; scene.frame_end = 50; scene.frame_set(43)
scene.render.engine = 'BLENDER_EEVEE_NEXT'
scene.render.resolution_percentage = 50
scene.render.dither_intensity = 0.0
scene.cycles.use_denoising = False
scene.cycles.samples = 10
scene.cycles.sampling_pattern = 'TABULATED_SOBOL'
scene.cycles.light_sampling_threshold = 0.0
scene.cycles.use_adaptive_sampling = False
scene.cycles.use_light_tree = False
scene.cycles.blur_glossy = 0.0
scene.cycles.volume_bounces = 1
scene.cycles.pixel_filter_type = 'GAUSSIAN'
scene.cycles.sample_clamp_indirect = 0.0
scene.view_settings.view_transform = 'Standard'
bpy.context.view_layer.update()

# ---- added for rendering (the .blend has no active camera and no usable light): camera, sun
cam_auto = bpy.data.cameras.new('AutoCamera')
cam_auto.lens = 50.0
cam_auto.sensor_width = 36.0
cam_auto.clip_end = 4473.85
ob_auto_camera = bpy.data.objects.new('AutoCamera', cam_auto)
scene.collection.objects.link(ob_auto_camera)
ob_auto_camera.location = (269.736, -331.603, 313.665)
ob_auto_camera.rotation_euler = (1.09748, -7.21219e-08, 0.694738)
scene.camera = ob_auto_camera
light_auto_sun = bpy.data.lights.new('AutoSun', 'SUN')
light_auto_sun.energy = 3.0
light_auto_sun.angle = 0.0523599
ob_auto_sun = bpy.data.objects.new('AutoSun', light_auto_sun)
scene.collection.objects.link(ob_auto_sun)
ob_auto_sun.rotation_euler = (0.872665, 0.174533, 0.523599)
bpy.context.view_layer.update()
